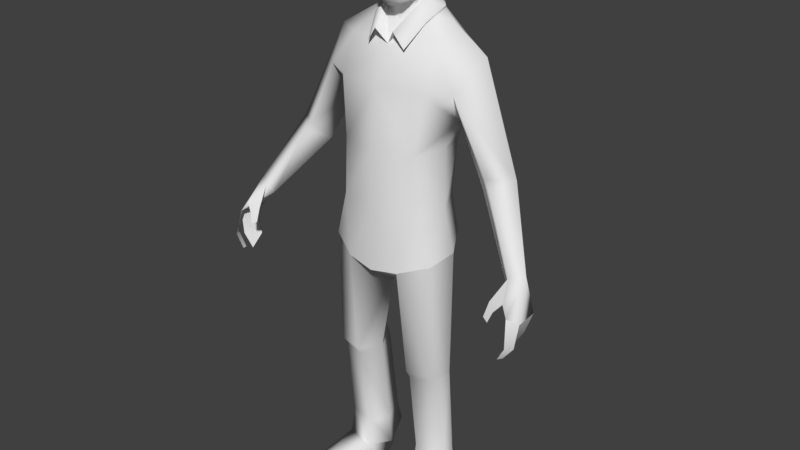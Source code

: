 # Source: joel01.blend  (saved by Blender 2.79.0; exported with 4.5.12 LTS)
import bpy
from mathutils import Matrix  # noqa: F401  (used for matrix-valued properties, if any)

bpy.ops.wm.read_factory_settings(use_empty=True)
scene = bpy.context.scene
scene.name = 'Scene'

# ---- collections
col_collection_1 = bpy.data.collections.new('Collection 1'); scene.collection.children.link(col_collection_1)

# ---- materials (node trees are filled in below, after node groups)
mat_material_001 = bpy.data.materials.new('Material.001')
mat_material_001.alpha_threshold = 0.0
mat_material_001.use_transparent_shadow = False
mat_material_001.roughness = 0.5
mat_material_001.specular_intensity = 0.0

# ---- material node trees

# ---- world
world_world = bpy.data.worlds.new('World'); scene.world = world_world
world_world.color = (0.05088, 0.05088, 0.05088)
world_world.use_sun_shadow = False
world_world.sun_shadow_jitter_overblur = 0.0
world_world.cycles.sampling_method = 'MANUAL'

# ---- meshes
me_joel = bpy.data.meshes.new('joel')
me_joel.from_pydata([(-1.551, 0.09722, 29.16), (-1.481, -0.2868, 29.77), (-1.599, -0.01081, 29.69), (-1.236, -0.4553, 28.63), (-1.32, -0.6861, 29.68), (1.551, 0.09722, 29.16), (1.599, -0.01081, 29.69), (1.481, -0.2868, 29.77), (1.236, -0.4553, 28.63), (1.32, -0.6861, 29.68), (-7.858, -2.782, 16.38), (-8.281, -3.769, 15.61), (-7.501, -3.689, 15.44), (-7.908, -3.971, 15.15), (-7.42, -4.011, 14.76), (-7.733, -4.143, 14.63), (-9.06, -3.857, 13.59), (-8.518, -3.898, 12.89), (-8.811, -4.263, 13.68), (-8.405, -4.205, 12.95), (-8.613, -3.945, 15.06), (-9.107, -3.572, 14.76), (-8.716, -2.501, 13.73), (-8.445, -2.775, 13.28), (-8.827, -3.701, 13.53), (-8.189, -3.724, 12.86), (-9.107, -3.572, 14.76), (-8.928, -2.124, 14.64), (7.858, -2.782, 16.38), (7.501, -3.689, 15.44), (8.281, -3.769, 15.61), (7.908, -3.971, 15.15), (7.42, -4.011, 14.76), (7.733, -4.143, 14.63), (8.405, -4.205, 12.95), (8.518, -3.898, 12.89), (8.811, -4.263, 13.68), (9.06, -3.857, 13.59), (8.613, -3.945, 15.06), (9.107, -3.572, 14.76), (8.189, -3.724, 12.86), (8.445, -2.775, 13.28), (8.827, -3.701, 13.53), (8.716, -2.501, 13.73), (8.928, -2.124, 14.64), (9.107, -3.572, 14.76), (-1.1, -0.788, 27.64), (-0.5337, -2.187, 26.35), (-0.893, -0.7696, 27.1), (0.01594, -1.91, 25.62), (0.002105, 0.8266, 28.17), (-1.003, 0.3529, 28.01), (0.002172, 0.8587, 27.72), (-1.068, 0.4806, 27.51), (0.0, 1.201, 27.36), (-1.405, 0.5991, 27.29), (-1.674, 0.2797, 27.23), (-1.081, -2.069, 25.58), (-1.52, -0.9875, 26.69), (-0.01594, -1.91, 25.62), (0.5337, -2.187, 26.35), (0.893, -0.7696, 27.1), (1.1, -0.788, 27.64), (1.068, 0.4806, 27.51), (1.009, 0.3529, 28.01), (1.405, 0.5991, 27.29), (1.674, 0.2797, 27.23), (1.081, -2.069, 25.58), (1.52, -0.9875, 26.69), (0.006315, -3.2, 20.69), (0.006315, -2.841, 23.77), (-2.11, -2.573, 20.7), (-2.515, -2.296, 23.77), (-3.279, -0.5045, 22.13), (-2.824, -1.096, 20.89), (-1.962, 0.7016, 17.7), (0.006315, 1.148, 17.7), (-1.991, 1.22, 15.39), (0.002105, 1.73, 15.27), (-2.977, -1.242, 17.7), (-2.087, -2.738, 17.69), (0.006315, -3.233, 17.69), (0.0, -3.313, 14.23), (-1.512, -3.136, 14.47), (-3.461, -1.084, 15.46), (-3.025, -2.376, 15.01), (0.006315, -1.91, 25.62), (-2.527, -1.413, 25.62), (-3.712, -1.729, 23.86), (-2.047, 0.9468, 20.52), (0.006315, 1.36, 20.5), (-2.36, 0.04466, 26.67), (-2.458, 1.157, 25.69), (-4.373, -0.1039, 25.44), (-2.404, 1.919, 23.04), (-3.778, 1.199, 23.88), (0.006315, 1.69, 25.82), (0.006315, 2.308, 23.09), (-0.8601, -0.8908, 27.1), (-1.1, 0.4785, 27.51), (0.006315, -1.084, 26.45), (2.527, -2.296, 23.77), (2.123, -2.573, 20.7), (3.285, -0.5045, 22.13), (2.837, -1.096, 20.89), (1.998, 1.22, 15.39), (1.975, 0.7016, 17.7), (2.99, -1.242, 17.7), (2.099, -2.738, 17.69), (1.52, -3.136, 14.47), (3.467, -1.084, 15.46), (3.032, -2.376, 15.01), (2.539, -1.413, 25.62), (3.718, -1.729, 23.86), (2.06, 0.9468, 20.52), (2.372, 0.04466, 26.67), (4.379, -0.1039, 25.44), (2.471, 1.157, 25.69), (2.417, 1.919, 23.04), (3.784, 1.199, 23.88), (0.893, -0.7696, 27.1), (1.09, 0.4806, 27.51), (0.006315, 0.8361, 31.38), (1.161, 0.5159, 31.24), (0.006315, 1.404, 29.87), (1.306, 0.8386, 29.8), (1.151, -0.6118, 31.38), (1.415, -0.5793, 29.73), (0.006315, -0.6816, 31.69), (1.235, 0.6106, 28.75), (1.242, -0.4868, 28.63), (0.006315, 1.137, 28.89), (0.8775, -1.739, 31.15), (0.006315, -1.959, 31.28), (1.048, -1.776, 29.99), (0.006315, -2.248, 29.86), (0.9132, -0.8754, 27.71), (0.8525, -1.798, 28.38), (0.006315, -2.2, 28.3), (0.7346, -1.785, 27.67), (0.006315, -2.047, 27.56), (0.3618, -2.048, 28.96), (0.006315, -2.136, 29.64), (0.006315, -2.54, 28.94), (0.9816, -1.792, 29.12), (0.006315, -2.163, 28.72), (0.9879, -1.722, 29.68), (0.1923, -1.967, 29.62), (0.4244, -1.607, 27.47), (0.006315, -1.711, 27.37), (0.006315, -1.043, 27.39), (-1.294, 0.8386, 29.8), (-1.148, 0.5159, 31.24), (-1.402, -0.5793, 29.73), (-1.138, -0.6118, 31.38), (-1.223, 0.6106, 28.75), (-1.229, -0.4868, 28.63), (-0.8649, -1.739, 31.15), (-1.036, -1.776, 29.99), (-0.9006, -0.8754, 27.71), (-0.8398, -1.798, 28.38), (-0.722, -1.785, 27.67), (-0.3492, -2.048, 28.96), (-0.969, -1.792, 29.12), (-0.1797, -1.967, 29.62), (-0.9753, -1.722, 29.68), (-0.4118, -1.607, 27.47), (0.2502, -1.227, 12.88), (-0.2409, -1.227, 12.88), (-0.002105, 0.9946, 13.64), (-2.012, 0.9167, 13.84), (-1.688, -2.549, 8.477), (-3.137, -2.11, 8.333), (-1.688, -2.267, 7.982), (-3.138, -1.806, 7.921), (-2.093, 0.6351, 7.681), (-3.267, -0.9115, 8.276), (-2.039, 0.1474, 8.903), (-0.9675, -1.348, 8.385), (-1.9, 1.048, 2.851), (-3.206, -0.384, 2.727), (-1.18, -0.5301, 2.97), (-1.846, 1.37, 1.59), (-3.353, -0.01859, 1.592), (-3.192, -1.21, 3.033), (-1.594, -1.564, 3.087), (-1.912, 0.8045, 1.592), (-3.186, -0.2499, 1.592), (-0.8402, -0.7348, 1.592), (-1.204, -0.551, 1.592), (-1.612, -1.851, 1.584), (-3.086, -0.2348, 0.03802), (-1.996, 0.8089, 0.03792), (-1.333, -0.7461, 0.03802), (-3.333, -1.387, 1.587), (-3.059, -4.188, 1.032), (-3.702, -3.4, 1.026), (-2.148, -3.767, 1.049), (-3.168, -4.618, 0.03146), (-3.305, -1.133, 0.03466), (-1.556, -1.608, 0.03765), (-2.212, -4.202, 0.03634), (-3.962, -3.704, 0.02497), (2.012, 0.9167, 13.84), (3.138, -1.806, 7.921), (3.137, -2.11, 8.333), (1.688, -2.267, 7.982), (1.688, -2.549, 8.477), (2.093, 0.6351, 7.681), (2.039, 0.1474, 8.903), (3.267, -0.9115, 8.276), (0.9675, -1.348, 8.385), (1.9, 1.048, 2.851), (3.206, -0.384, 2.727), (1.18, -0.5301, 2.97), (1.846, 1.37, 1.59), (3.353, -0.01859, 1.592), (3.192, -1.21, 3.033), (1.594, -1.564, 3.087), (3.186, -0.2499, 1.592), (1.912, 0.8045, 1.592), (0.8402, -0.7348, 1.592), (1.204, -0.551, 1.592), (1.612, -1.851, 1.584), (3.086, -0.2348, 0.03802), (1.996, 0.8089, 0.03792), (1.333, -0.7461, 0.03802), (3.333, -1.387, 1.587), (3.059, -4.188, 1.032), (3.702, -3.4, 1.026), (2.148, -3.767, 1.049), (3.168, -4.618, 0.03146), (1.556, -1.608, 0.03765), (3.305, -1.133, 0.03466), (2.212, -4.202, 0.03634), (3.962, -3.704, 0.02497), (5.745, 0.5001, 19.97), (4.855, -0.7682, 19.27), (7.534, -2.491, 15.97), (8.281, -3.769, 15.61), (7.858, -2.782, 16.38), (8.613, -3.945, 15.06), (8.928, -2.124, 14.64), (9.107, -3.572, 14.76), (8.159, -1.892, 15.84), (8.54, -2.326, 16.51), (6.689, -0.6839, 20.18), (5.909, 0.3119, 19.64), (5.507, -1.556, 20.21), (5.806, -1.675, 19.81), (-4.855, -0.7682, 19.27), (-5.745, 0.5001, 19.97), (-7.534, -2.491, 15.97), (-7.858, -2.782, 16.38), (-8.281, -3.769, 15.61), (-8.613, -3.945, 15.06), (-8.928, -2.124, 14.64), (-9.107, -3.572, 14.76), (-8.159, -1.892, 15.84), (-8.54, -2.326, 16.51), (-5.909, 0.3119, 19.64), (-6.689, -0.6839, 20.18), (-5.507, -1.556, 20.21), (-5.806, -1.675, 19.81)], [], [(0, 1, 2), (3, 4, 1), (3, 1, 0), (5, 6, 7), (8, 7, 9), (8, 5, 7), (10, 11, 12), (12, 11, 13), (12, 13, 14), (14, 13, 15), (16, 17, 18), (18, 17, 19), (20, 21, 18), (18, 21, 16), (22, 23, 24), (24, 23, 25), (24, 26, 22), (22, 26, 27), (28, 29, 30), (30, 29, 31), (29, 32, 31), (31, 32, 33), (34, 35, 36), (36, 35, 37), (38, 36, 39), (39, 36, 37), (40, 41, 42), (42, 41, 43), (44, 45, 43), (43, 45, 42), (46, 47, 48), (48, 47, 49), (50, 51, 52), (52, 51, 53), (53, 51, 48), (50, 54, 51), (51, 54, 55), (56, 51, 55), (57, 47, 58), (58, 47, 46), (58, 46, 56), (56, 46, 51), (51, 46, 48), (59, 60, 61), (61, 60, 62), (63, 64, 52), (52, 64, 50), (63, 61, 64), (50, 64, 54), (54, 64, 65), (66, 65, 64), (67, 68, 60), (60, 68, 62), (68, 66, 62), (62, 66, 64), (64, 61, 62), (69, 70, 71), (71, 70, 72), (72, 73, 71), (71, 73, 74), (75, 76, 77), (77, 76, 78), (74, 79, 71), (71, 79, 80), (71, 80, 69), (69, 80, 81), (82, 81, 83), (83, 81, 80), (84, 85, 79), (83, 80, 85), (70, 86, 72), (72, 86, 87), (88, 72, 87), (89, 90, 75), (75, 90, 76), (75, 79, 89), (89, 79, 74), (91, 92, 93), (94, 73, 95), (92, 94, 95), (92, 96, 94), (94, 96, 97), (89, 94, 90), (90, 94, 97), (93, 88, 87), (73, 72, 88), (79, 85, 80), (79, 75, 84), (84, 75, 77), (93, 87, 91), (92, 95, 93), (74, 73, 89), (89, 73, 94), (86, 98, 87), (87, 98, 91), (92, 99, 96), (96, 99, 52), (99, 92, 91), (98, 86, 100), (99, 91, 98), (101, 70, 102), (102, 70, 69), (101, 102, 103), (103, 102, 104), (78, 76, 105), (105, 76, 106), (104, 102, 107), (107, 102, 108), (102, 69, 108), (108, 69, 81), (108, 81, 109), (109, 81, 82), (110, 107, 111), (109, 111, 108), (112, 86, 101), (101, 86, 70), (113, 112, 101), (76, 90, 106), (106, 90, 114), (104, 107, 114), (114, 107, 106), (115, 116, 117), (118, 119, 103), (117, 119, 118), (97, 96, 118), (118, 96, 117), (114, 90, 118), (118, 90, 97), (116, 112, 113), (103, 113, 101), (107, 108, 111), (107, 110, 106), (106, 110, 105), (116, 115, 112), (117, 116, 119), (118, 103, 114), (114, 103, 104), (115, 120, 112), (112, 120, 86), (52, 121, 96), (96, 121, 117), (121, 115, 117), (120, 100, 86), (121, 120, 115), (122, 123, 124), (124, 123, 125), (126, 127, 123), (123, 127, 125), (126, 123, 128), (128, 123, 122), (125, 127, 129), (129, 127, 130), (124, 125, 131), (131, 125, 129), (126, 128, 132), (132, 128, 133), (132, 134, 126), (126, 134, 127), (133, 135, 132), (132, 135, 134), (129, 130, 64), (64, 130, 136), (131, 129, 50), (50, 129, 64), (137, 138, 139), (139, 138, 140), (141, 142, 143), (144, 141, 137), (141, 143, 145), (127, 144, 130), (130, 144, 137), (146, 134, 147), (147, 134, 135), (147, 142, 141), (135, 142, 147), (145, 138, 141), (141, 138, 137), (146, 144, 127), (141, 144, 147), (147, 144, 146), (139, 140, 148), (148, 140, 149), (64, 136, 120), (136, 150, 120), (120, 150, 100), (136, 139, 148), (130, 137, 136), (136, 137, 139), (136, 148, 150), (150, 148, 149), (134, 146, 127), (151, 152, 124), (124, 152, 122), (151, 153, 152), (152, 153, 154), (154, 128, 152), (152, 128, 122), (151, 155, 153), (153, 155, 156), (155, 151, 131), (131, 151, 124), (154, 157, 128), (128, 157, 133), (157, 154, 158), (158, 154, 153), (133, 157, 135), (135, 157, 158), (159, 156, 51), (51, 156, 155), (51, 155, 50), (50, 155, 131), (160, 161, 138), (138, 161, 140), (162, 143, 142), (163, 160, 162), (162, 145, 143), (160, 163, 156), (156, 163, 153), (135, 158, 164), (164, 158, 165), (164, 162, 142), (135, 164, 142), (160, 138, 162), (162, 138, 145), (165, 153, 163), (165, 163, 164), (164, 163, 162), (149, 140, 166), (166, 140, 161), (51, 98, 159), (100, 150, 98), (98, 150, 159), (159, 166, 161), (161, 160, 159), (159, 160, 156), (149, 166, 150), (150, 166, 159), (158, 153, 165), (167, 82, 168), (167, 168, 169), (169, 168, 170), (82, 83, 168), (171, 172, 173), (173, 172, 174), (175, 176, 177), (178, 175, 177), (178, 168, 171), (171, 168, 83), (172, 85, 176), (176, 85, 84), (171, 83, 172), (172, 83, 85), (174, 172, 176), (179, 180, 175), (175, 180, 176), (179, 175, 181), (181, 175, 178), (173, 178, 171), (182, 183, 179), (179, 183, 180), (174, 176, 184), (184, 176, 180), (173, 174, 185), (185, 174, 184), (185, 181, 173), (173, 181, 178), (182, 186, 183), (183, 186, 187), (182, 179, 188), (188, 179, 181), (84, 170, 176), (176, 170, 177), (178, 177, 168), (168, 177, 170), (189, 186, 188), (188, 186, 182), (188, 190, 189), (190, 188, 185), (185, 188, 181), (187, 186, 191), (191, 186, 192), (193, 191, 192), (193, 189, 190), (193, 192, 189), (189, 192, 186), (184, 180, 194), (194, 180, 183), (185, 184, 190), (190, 184, 194), (195, 194, 196), (183, 187, 194), (190, 195, 197), (194, 195, 190), (198, 199, 200), (190, 197, 200), (200, 197, 201), (198, 201, 195), (195, 201, 197), (194, 199, 196), (196, 199, 202), (191, 194, 187), (190, 200, 193), (200, 199, 193), (193, 199, 191), (194, 191, 199), (198, 200, 201), (199, 198, 202), (196, 202, 195), (195, 202, 198), (84, 77, 170), (169, 170, 78), (78, 170, 77), (169, 203, 167), (82, 167, 109), (204, 205, 206), (206, 205, 207), (208, 209, 210), (211, 209, 208), (109, 167, 207), (207, 167, 211), (205, 210, 111), (111, 210, 110), (207, 205, 109), (109, 205, 111), (204, 210, 205), (212, 208, 213), (213, 208, 210), (211, 208, 214), (214, 208, 212), (206, 207, 211), (215, 212, 216), (216, 212, 213), (213, 210, 217), (217, 210, 204), (217, 204, 218), (218, 204, 206), (218, 206, 214), (214, 206, 211), (219, 220, 216), (216, 220, 215), (215, 221, 212), (212, 221, 214), (110, 210, 203), (203, 210, 209), (211, 167, 209), (209, 167, 203), (215, 220, 221), (221, 220, 222), (221, 222, 223), (214, 221, 218), (218, 221, 223), (219, 224, 220), (220, 224, 225), (226, 225, 224), (226, 223, 222), (220, 225, 222), (222, 225, 226), (216, 213, 227), (227, 213, 217), (227, 217, 223), (223, 217, 218), (228, 229, 227), (216, 227, 219), (223, 230, 228), (227, 223, 228), (231, 232, 233), (234, 230, 232), (232, 230, 223), (231, 228, 234), (234, 228, 230), (235, 233, 229), (229, 233, 227), (224, 219, 227), (223, 226, 232), (224, 233, 226), (226, 233, 232), (227, 233, 224), (231, 234, 232), (233, 235, 231), (229, 228, 235), (235, 228, 231), (110, 203, 105), (105, 203, 78), (78, 203, 169), (119, 236, 103), (103, 236, 237), (238, 239, 240), (238, 241, 239), (242, 243, 238), (244, 242, 238), (242, 244, 245), (240, 239, 245), (245, 239, 241), (238, 243, 241), (243, 245, 241), (245, 243, 242), (236, 246, 247), (236, 247, 237), (237, 248, 103), (103, 248, 113), (248, 246, 113), (113, 246, 116), (248, 249, 246), (237, 249, 248), (116, 246, 119), (119, 246, 236), (240, 249, 238), (238, 249, 237), (244, 238, 247), (247, 238, 237), (247, 246, 244), (244, 246, 245), (246, 249, 245), (245, 249, 240), (250, 251, 73), (73, 251, 95), (252, 253, 254), (252, 254, 255), (256, 252, 257), (258, 252, 256), (256, 259, 258), (253, 259, 254), (259, 255, 254), (252, 255, 257), (257, 255, 259), (259, 256, 257), (251, 260, 261), (251, 250, 260), (88, 262, 73), (73, 262, 250), (93, 261, 88), (88, 261, 262), (262, 261, 263), (250, 262, 263), (251, 261, 95), (95, 261, 93), (250, 263, 252), (252, 263, 253), (258, 260, 252), (252, 260, 250), (259, 261, 258), (258, 261, 260), (253, 263, 259), (259, 263, 261)])
me_joel.polygons.foreach_set('use_smooth', [True] * 444)
_k = set([(50, 52), (51, 52), (77, 78), (77, 84), (78, 105), (82, 83), (82, 109), (83, 85), (84, 85), (105, 110), (109, 111), (110, 111), (241, 243), (242, 243), (255, 257), (256, 257)])
me_joel.attributes.new('sharp_edge', 'BOOLEAN', 'EDGE').data.foreach_set('value', [ (min(e.vertices), max(e.vertices)) in _k for e in me_joel.edges])
_uv = me_joel.uv_layers.new(name='UVMap')
_uv.uv.foreach_set('vector', [0.829, 0.1036, 0.9058, 0.06456, 0.8869, 0.1023, 0.7969, 0.0148, 0.9117, 0.006811, 0.9058, 0.06456, 0.7969, 0.0148, 0.9058, 0.06456, 0.829, 0.1036, 0.829, 0.1036, 0.8869, 0.1023, 0.9058, 0.06456, 0.7969, 0.0148, 0.9058, 0.06456, 0.9117, 0.006811, 0.7969, 0.0148, 0.829, 0.1036, 0.9058, 0.06456, 0.7626, 0.7805, 0.7626, 0.8379, 0.7332, 0.8234, 0.7332, 0.8234, 0.7626, 0.8379, 0.7402, 0.8464, 0.7332, 0.8234, 0.7402, 0.8464, 0.7102, 0.8477, 0.7102, 0.8477, 0.7402, 0.8464, 0.7185, 0.8607, 0.796, 0.9311, 0.7875, 0.9698, 0.7676, 0.9278, 0.7676, 0.9278, 0.7875, 0.9698, 0.7676, 0.9698, 0.7676, 0.8705, 0.7964, 0.8814, 0.7676, 0.9278, 0.7676, 0.9278, 0.7964, 0.8814, 0.796, 0.9311, 0.8682, 0.9152, 0.8602, 0.9335, 0.7994, 0.9362, 0.7994, 0.9362, 0.8602, 0.9335, 0.8179, 1.005, 0.7994, 0.9362, 0.7991, 0.8814, 0.8682, 0.9152, 0.8682, 0.9152, 0.7991, 0.8814, 0.8687, 0.8578, 0.7626, 0.7805, 0.7332, 0.8234, 0.7626, 0.8379, 0.7626, 0.8379, 0.7332, 0.8234, 0.7402, 0.8464, 0.7332, 0.8234, 0.7102, 0.8477, 0.7402, 0.8464, 0.7402, 0.8464, 0.7102, 0.8477, 0.7185, 0.8607, 0.7676, 0.9698, 0.7875, 0.9698, 0.7676, 0.9278, 0.7676, 0.9278, 0.7875, 0.9698, 0.796, 0.9311, 0.7676, 0.8705, 0.7676, 0.9278, 0.7964, 0.8814, 0.7964, 0.8814, 0.7676, 0.9278, 0.796, 0.9311, 0.8179, 1.005, 0.8602, 0.9335, 0.7994, 0.9362, 0.7994, 0.9362, 0.8602, 0.9335, 0.8682, 0.9152, 0.8687, 0.8578, 0.7991, 0.8814, 0.8682, 0.9152, 0.8682, 0.9152, 0.7991, 0.8814, 0.7994, 0.9362, 0.6526, 0.9687, 0.7173, 0.9687, 0.6526, 0.9445, 0.6526, 0.9445, 0.7173, 0.9687, 0.738, 0.9445, 0.5275, 0.9687, 0.5981, 0.9687, 0.5275, 0.9445, 0.5275, 0.9445, 0.5981, 0.9687, 0.5981, 0.9445, 0.5981, 0.9445, 0.5981, 0.9687, 0.6526, 0.9445, 0.5275, 0.9687, 0.5275, 0.99, 0.5981, 0.9687, 0.5981, 0.9687, 0.5275, 0.99, 0.5981, 0.99, 0.6176, 0.99, 0.5981, 0.9687, 0.5981, 0.99, 0.738, 0.99, 0.7173, 0.9687, 0.6526, 0.99, 0.6526, 0.99, 0.7173, 0.9687, 0.6526, 0.9687, 0.6526, 0.99, 0.6526, 0.9687, 0.6176, 0.99, 0.6176, 0.99, 0.6526, 0.9687, 0.5981, 0.9687, 0.5981, 0.9687, 0.6526, 0.9687, 0.6526, 0.9445, 0.738, 0.9445, 0.7173, 0.9687, 0.6526, 0.9445, 0.6526, 0.9445, 0.7173, 0.9687, 0.6526, 0.9687, 0.5981, 0.9445, 0.5981, 0.9687, 0.5275, 0.9445, 0.5275, 0.9445, 0.5981, 0.9687, 0.5275, 0.9687, 0.5981, 0.9445, 0.6526, 0.9445, 0.5981, 0.9687, 0.5275, 0.9687, 0.5981, 0.9687, 0.5275, 0.99, 0.5275, 0.99, 0.5981, 0.9687, 0.5981, 0.99, 0.6176, 0.99, 0.5981, 0.99, 0.5981, 0.9687, 0.738, 0.99, 0.6526, 0.99, 0.7173, 0.9687, 0.7173, 0.9687, 0.6526, 0.99, 0.6526, 0.9687, 0.6526, 0.99, 0.6176, 0.99, 0.6526, 0.9687, 0.6526, 0.9687, 0.6176, 0.99, 0.5981, 0.9687, 0.5981, 0.9687, 0.6526, 0.9445, 0.6526, 0.9687, 0.3585, 0.6797, 0.3587, 0.8046, 0.2704, 0.6797, 0.2704, 0.6797, 0.3587, 0.8046, 0.253, 0.8046, 0.253, 0.8046, 0.1744, 0.7467, 0.2704, 0.6797, 0.2704, 0.6797, 0.1744, 0.7467, 0.1744, 0.6797, 0.08582, 0.5865, 0.01729, 0.5865, 0.08582, 0.5017, 0.08582, 0.5017, 0.01729, 0.5865, 0.01729, 0.5017, 0.1744, 0.6797, 0.1744, 0.5865, 0.2704, 0.6797, 0.2704, 0.6797, 0.1744, 0.5865, 0.2725, 0.5865, 0.2704, 0.6797, 0.2725, 0.5865, 0.3585, 0.6797, 0.3585, 0.6797, 0.2725, 0.5865, 0.3587, 0.5865, 0.3595, 0.4518, 0.3587, 0.5865, 0.2933, 0.4536, 0.2933, 0.4536, 0.3587, 0.5865, 0.2725, 0.5865, 0.1744, 0.5017, 0.2277, 0.4763, 0.1744, 0.5865, 0.2933, 0.4536, 0.2725, 0.5865, 0.2277, 0.4763, 0.3587, 0.8046, 0.3584, 0.8891, 0.253, 0.8046, 0.253, 0.8046, 0.3584, 0.8891, 0.253, 0.8891, 0.1964, 0.8046, 0.253, 0.8046, 0.253, 0.8891, 0.08582, 0.6797, 0.01729, 0.6797, 0.08582, 0.5865, 0.08582, 0.5865, 0.01729, 0.6797, 0.01729, 0.5865, 0.08582, 0.5865, 0.1744, 0.5865, 0.08582, 0.6797, 0.08582, 0.6797, 0.1744, 0.5865, 0.1744, 0.6797, 0.08051, 0.8891, 0.08593, 0.8511, 0.1669, 0.8891, 0.09116, 0.7713, 0.1744, 0.7467, 0.1429, 0.791, 0.08593, 0.8511, 0.09116, 0.7713, 0.1429, 0.791, 0.08593, 0.8511, 0.01729, 0.8511, 0.09116, 0.7713, 0.09116, 0.7713, 0.01729, 0.8511, 0.01729, 0.7713, 0.08582, 0.6797, 0.09116, 0.7713, 0.01729, 0.6797, 0.01729, 0.6797, 0.09116, 0.7713, 0.01729, 0.7713, 0.1669, 0.8891, 0.1964, 0.8046, 0.253, 0.8891, 0.1744, 0.7467, 0.253, 0.8046, 0.1964, 0.8046, 0.1744, 0.5865, 0.2277, 0.4763, 0.2725, 0.5865, 0.1744, 0.5865, 0.08582, 0.5865, 0.1744, 0.5017, 0.1744, 0.5017, 0.08582, 0.5865, 0.08582, 0.5017, 0.1669, 0.8891, 0.253, 0.8891, 0.253, 0.9485, 0.08593, 0.8511, 0.1429, 0.791, 0.1669, 0.8891, 0.1744, 0.6797, 0.1744, 0.7467, 0.08582, 0.6797, 0.08582, 0.6797, 0.1744, 0.7467, 0.09116, 0.7713, 0.3584, 0.8891, 0.3195, 0.9281, 0.253, 0.8891, 0.253, 0.8891, 0.3195, 0.9281, 0.253, 0.9485, 0.08593, 0.8511, 0.04832, 0.8891, 0.01729, 0.8511, 0.01729, 0.8511, 0.04832, 0.8891, 0.01729, 0.8891, 0.04832, 0.8891, 0.08593, 0.8511, 0.08051, 0.8891, 0.4649, 0.08548, 0.5056, 0.007131, 0.5056, 0.05903, 0.3038, 0.9844, 0.253, 0.9485, 0.3195, 0.9281, 0.4632, 0.8046, 0.3587, 0.8046, 0.4463, 0.6797, 0.4463, 0.6797, 0.3587, 0.8046, 0.3585, 0.6797, 0.4632, 0.8046, 0.4463, 0.6797, 0.5289, 0.7467, 0.5289, 0.7467, 0.4463, 0.6797, 0.5289, 0.6797, 0.6982, 0.4976, 0.6982, 0.5865, 0.6268, 0.4976, 0.6268, 0.4976, 0.6982, 0.5865, 0.6268, 0.5865, 0.5289, 0.6797, 0.4463, 0.6797, 0.5289, 0.5865, 0.5289, 0.5865, 0.4463, 0.6797, 0.4446, 0.5865, 0.4463, 0.6797, 0.3585, 0.6797, 0.4446, 0.5865, 0.4446, 0.5865, 0.3585, 0.6797, 0.3587, 0.5865, 0.4446, 0.5865, 0.3587, 0.5865, 0.423, 0.4571, 0.423, 0.4571, 0.3587, 0.5865, 0.3595, 0.4518, 0.5289, 0.4976, 0.5289, 0.5865, 0.4824, 0.4805, 0.423, 0.4571, 0.4824, 0.4805, 0.4446, 0.5865, 0.4632, 0.8891, 0.3584, 0.8891, 0.4632, 0.8046, 0.4632, 0.8046, 0.3584, 0.8891, 0.3587, 0.8046, 0.5205, 0.8046, 0.4632, 0.8891, 0.4632, 0.8046, 0.6982, 0.5865, 0.6982, 0.6797, 0.6268, 0.5865, 0.6268, 0.5865, 0.6982, 0.6797, 0.6268, 0.6797, 0.5289, 0.6797, 0.5289, 0.5865, 0.6268, 0.6797, 0.6268, 0.6797, 0.5289, 0.5865, 0.6268, 0.5865, 0.6325, 0.8891, 0.547, 0.8891, 0.6286, 0.8511, 0.6236, 0.7713, 0.5758, 0.7928, 0.5289, 0.7467, 0.6286, 0.8511, 0.5758, 0.7928, 0.6236, 0.7713, 0.6982, 0.7713, 0.6982, 0.8511, 0.6236, 0.7713, 0.6236, 0.7713, 0.6982, 0.8511, 0.6286, 0.8511, 0.6268, 0.6797, 0.6982, 0.6797, 0.6236, 0.7713, 0.6236, 0.7713, 0.6982, 0.6797, 0.6982, 0.7713, 0.547, 0.8891, 0.4632, 0.8891, 0.5205, 0.8046, 0.5289, 0.7467, 0.5205, 0.8046, 0.4632, 0.8046, 0.5289, 0.5865, 0.4446, 0.5865, 0.4824, 0.4805, 0.5289, 0.5865, 0.5289, 0.4976, 0.6268, 0.5865, 0.6268, 0.5865, 0.5289, 0.4976, 0.6268, 0.4976, 0.547, 0.8891, 0.4632, 0.9494, 0.4632, 0.8891, 0.6286, 0.8511, 0.547, 0.8891, 0.5758, 0.7928, 0.6236, 0.7713, 0.5289, 0.7467, 0.6268, 0.6797, 0.6268, 0.6797, 0.5289, 0.7467, 0.5289, 0.6797, 0.4632, 0.9494, 0.3984, 0.9278, 0.4632, 0.8891, 0.4632, 0.8891, 0.3984, 0.9278, 0.3584, 0.8891, 0.6982, 0.8891, 0.6699, 0.8891, 0.6982, 0.8511, 0.6982, 0.8511, 0.6699, 0.8891, 0.6286, 0.8511, 0.6699, 0.8891, 0.6325, 0.8891, 0.6286, 0.8511, 0.5505, 0.0857, 0.5056, 0.05903, 0.5056, 0.007131, 0.4121, 0.985, 0.3984, 0.9278, 0.4632, 0.9494, 0.9845, 0.3861, 0.8921, 0.3706, 0.9845, 0.2853, 0.9845, 0.2853, 0.8921, 0.3706, 0.8921, 0.2756, 0.8128, 0.3631, 0.8252, 0.2641, 0.8921, 0.3706, 0.8921, 0.3706, 0.8252, 0.2641, 0.8921, 0.2756, 0.8128, 0.3631, 0.8921, 0.3706, 0.7728, 0.437, 0.7728, 0.437, 0.8921, 0.3706, 0.8921, 0.4643, 0.8921, 0.2756, 0.8252, 0.2641, 0.8921, 0.2105, 0.8921, 0.2105, 0.8252, 0.2641, 0.8504, 0.195, 0.9845, 0.2853, 0.8921, 0.2756, 0.9845, 0.2144, 0.9845, 0.2144, 0.8921, 0.2756, 0.8921, 0.2105, 0.8128, 0.3631, 0.7728, 0.437, 0.7499, 0.3414, 0.7499, 0.3414, 0.7728, 0.437, 0.6875, 0.3618, 0.7499, 0.3414, 0.7513, 0.2754, 0.8128, 0.3631, 0.8128, 0.3631, 0.7513, 0.2754, 0.8252, 0.2641, 0.6875, 0.3618, 0.6878, 0.2719, 0.7499, 0.3414, 0.7499, 0.3414, 0.6878, 0.2719, 0.7513, 0.2754, 0.8921, 0.2105, 0.8504, 0.195, 0.8921, 0.1215, 0.8921, 0.1215, 0.8504, 0.195, 0.8229, 0.1193, 0.9845, 0.2144, 0.8921, 0.2105, 0.9845, 0.13, 0.9845, 0.13, 0.8921, 0.2105, 0.8921, 0.1215, 0.7449, 0.1768, 0.6881, 0.1739, 0.7401, 0.119, 0.7401, 0.119, 0.6881, 0.1739, 0.6879, 0.119, 0.9806, 0.9261, 0.9331, 0.9733, 0.9339, 0.9013, 0.7497, 0.224, 0.7102, 0.213, 0.7449, 0.1768, 0.9806, 0.9261, 0.9339, 0.9013, 0.9654, 0.9012, 0.8252, 0.2641, 0.7497, 0.224, 0.8504, 0.195, 0.8504, 0.195, 0.7497, 0.224, 0.7449, 0.1768, 0.7489, 0.2571, 0.7513, 0.2754, 0.7026, 0.2526, 0.7026, 0.2526, 0.7513, 0.2754, 0.6878, 0.2719, 0.7026, 0.2526, 0.6878, 0.2552, 0.7102, 0.213, 0.6878, 0.2719, 0.6878, 0.2552, 0.7026, 0.2526, 0.688, 0.1987, 0.6881, 0.1739, 0.7102, 0.213, 0.7102, 0.213, 0.6881, 0.1739, 0.7449, 0.1768, 0.7489, 0.2571, 0.7497, 0.224, 0.8252, 0.2641, 0.7102, 0.213, 0.7497, 0.224, 0.7026, 0.2526, 0.7026, 0.2526, 0.7497, 0.224, 0.7489, 0.2571, 0.7401, 0.119, 0.6879, 0.119, 0.7171, 0.102, 0.7171, 0.102, 0.6879, 0.119, 0.6879, 0.1038, 0.5986, 0.1074, 0.5554, 0.1074, 0.5505, 0.0857, 0.5554, 0.1074, 0.5056, 0.1074, 0.5505, 0.0857, 0.5505, 0.0857, 0.5056, 0.1074, 0.5056, 0.05903, 0.7496, 0.07347, 0.7401, 0.119, 0.7171, 0.102, 0.8504, 0.195, 0.7449, 0.1768, 0.8229, 0.1193, 0.8229, 0.1193, 0.7449, 0.1768, 0.7401, 0.119, 0.7496, 0.07347, 0.7171, 0.102, 0.6879, 0.07347, 0.6879, 0.07347, 0.7171, 0.102, 0.6879, 0.1038, 0.7513, 0.2754, 0.7489, 0.2571, 0.8252, 0.2641, 0.4685, 0.2743, 0.4685, 0.3694, 0.3906, 0.2833, 0.3906, 0.2833, 0.4685, 0.3694, 0.3906, 0.3839, 0.4685, 0.2743, 0.5405, 0.2634, 0.4685, 0.3694, 0.4685, 0.3694, 0.5405, 0.2634, 0.5405, 0.3625, 0.5405, 0.3625, 0.5878, 0.4404, 0.4685, 0.3694, 0.4685, 0.3694, 0.5878, 0.4404, 0.4685, 0.4634, 0.4685, 0.2743, 0.4685, 0.2092, 0.5405, 0.2634, 0.5405, 0.2634, 0.4685, 0.2092, 0.5405, 0.1942, 0.4685, 0.2092, 0.4685, 0.2743, 0.3906, 0.2124, 0.3906, 0.2124, 0.4685, 0.2743, 0.3906, 0.2833, 0.5405, 0.3625, 0.6252, 0.3411, 0.5878, 0.4404, 0.5878, 0.4404, 0.6252, 0.3411, 0.6875, 0.3618, 0.6252, 0.3411, 0.5405, 0.3625, 0.6243, 0.2751, 0.6243, 0.2751, 0.5405, 0.3625, 0.5405, 0.2634, 0.6875, 0.3618, 0.6252, 0.3411, 0.6878, 0.2719, 0.6878, 0.2719, 0.6252, 0.3411, 0.6243, 0.2751, 0.5405, 0.1191, 0.5405, 0.1942, 0.4685, 0.1209, 0.4685, 0.1209, 0.5405, 0.1942, 0.4685, 0.2092, 0.4685, 0.1209, 0.4685, 0.2092, 0.3906, 0.129, 0.3906, 0.129, 0.4685, 0.2092, 0.3906, 0.2124, 0.6312, 0.1766, 0.6343, 0.119, 0.6881, 0.1739, 0.6881, 0.1739, 0.6343, 0.119, 0.6879, 0.119, 0.8863, 0.9251, 0.9339, 0.9013, 0.9331, 0.9733, 0.6261, 0.2237, 0.6312, 0.1766, 0.6657, 0.2129, 0.8863, 0.9251, 0.9003, 0.9006, 0.9339, 0.9013, 0.6312, 0.1766, 0.6261, 0.2237, 0.5405, 0.1942, 0.5405, 0.1942, 0.6261, 0.2237, 0.5405, 0.2634, 0.6878, 0.2719, 0.6243, 0.2751, 0.673, 0.2525, 0.673, 0.2525, 0.6243, 0.2751, 0.6267, 0.2568, 0.673, 0.2525, 0.6657, 0.2129, 0.6878, 0.2552, 0.6878, 0.2719, 0.673, 0.2525, 0.6878, 0.2552, 0.6312, 0.1766, 0.6881, 0.1739, 0.6657, 0.2129, 0.6657, 0.2129, 0.6881, 0.1739, 0.688, 0.1987, 0.6267, 0.2568, 0.5405, 0.2634, 0.6261, 0.2237, 0.6267, 0.2568, 0.6261, 0.2237, 0.673, 0.2525, 0.673, 0.2525, 0.6261, 0.2237, 0.6657, 0.2129, 0.6879, 0.1038, 0.6879, 0.119, 0.6591, 0.1003, 0.6591, 0.1003, 0.6879, 0.119, 0.6343, 0.119, 0.4141, 0.1074, 0.4649, 0.08548, 0.4566, 0.1074, 0.5056, 0.05903, 0.5056, 0.1074, 0.4649, 0.08548, 0.4649, 0.08548, 0.5056, 0.1074, 0.4566, 0.1074, 0.6271, 0.07347, 0.6591, 0.1003, 0.6343, 0.119, 0.6343, 0.119, 0.6312, 0.1766, 0.5405, 0.1191, 0.5405, 0.1191, 0.6312, 0.1766, 0.5405, 0.1942, 0.6879, 0.1038, 0.6591, 0.1003, 0.6879, 0.07347, 0.6879, 0.07347, 0.6591, 0.1003, 0.6271, 0.07347, 0.6243, 0.2751, 0.5405, 0.2634, 0.6267, 0.2568, 0.366, 0.3777, 0.3592, 0.4518, 0.3539, 0.3776, 0.3524, 0.2878, 0.3632, 0.2863, 0.3647, 0.3359, 0.3647, 0.3359, 0.3524, 0.2878, 0.3118, 0.3492, 0.3592, 0.4518, 0.2933, 0.4536, 0.3539, 0.3776, 0.2419, 0.279, 0.1887, 0.2742, 0.2419, 0.2627, 0.2419, 0.2627, 0.1887, 0.2742, 0.1887, 0.2604, 0.07294, 0.2428, 0.1368, 0.2696, 0.07293, 0.2859, 0.0123, 0.2676, 0.07294, 0.2428, 0.07293, 0.2859, 0.2888, 0.2691, 0.2888, 0.3912, 0.2419, 0.279, 0.2419, 0.279, 0.2888, 0.3912, 0.2419, 0.4491, 0.1887, 0.2742, 0.1887, 0.4671, 0.1368, 0.2696, 0.1368, 0.2696, 0.1887, 0.4671, 0.1368, 0.4818, 0.2419, 0.279, 0.2419, 0.4491, 0.1887, 0.2742, 0.1887, 0.2742, 0.2419, 0.4491, 0.1887, 0.4671, 0.1887, 0.2604, 0.1887, 0.2742, 0.1368, 0.2696, 0.07294, 0.08421, 0.1368, 0.07657, 0.07294, 0.2428, 0.07294, 0.2428, 0.1368, 0.07657, 0.1368, 0.2696, 0.07294, 0.08421, 0.07294, 0.2428, 0.01638, 0.09896, 0.01638, 0.09896, 0.07294, 0.2428, 0.0123, 0.2676, 0.2419, 0.2627, 0.2888, 0.2691, 0.2419, 0.279, 0.07294, 0.04674, 0.1368, 0.03365, 0.07294, 0.08421, 0.07294, 0.08421, 0.1368, 0.03365, 0.1368, 0.07657, 0.1887, 0.2604, 0.1368, 0.2696, 0.1887, 0.08815, 0.1887, 0.08815, 0.1368, 0.2696, 0.1368, 0.07657, 0.2419, 0.2627, 0.1887, 0.2604, 0.2419, 0.09908, 0.2419, 0.09908, 0.1887, 0.2604, 0.1887, 0.08815, 0.2419, 0.09908, 0.2888, 0.1017, 0.2419, 0.2627, 0.2419, 0.2627, 0.2888, 0.1017, 0.2888, 0.2691, 0.07294, 0.04674, 0.07294, 0.03549, 0.1368, 0.03365, 0.1368, 0.03365, 0.07294, 0.03549, 0.1368, 0.02416, 0.07294, 0.04674, 0.07294, 0.08421, 0.01638, 0.04595, 0.01638, 0.04595, 0.07294, 0.08421, 0.01638, 0.09896, 0.1368, 0.4818, 0.07294, 0.43, 0.1368, 0.2696, 0.1368, 0.2696, 0.07294, 0.43, 0.07293, 0.2859, 0.0123, 0.2676, 0.07293, 0.2859, 0.0123, 0.389, 0.0123, 0.389, 0.07293, 0.2859, 0.07294, 0.43, 0.01638, 0.03721, 0.07294, 0.03549, 0.01638, 0.04595, 0.01638, 0.04595, 0.07294, 0.03549, 0.07294, 0.04674, 0.2888, 0.04387, 0.2419, 0.03582, 0.2888, 0.02717, 0.2419, 0.03582, 0.2888, 0.04387, 0.2419, 0.09908, 0.2419, 0.09908, 0.2888, 0.04387, 0.2888, 0.1017, 0.07427, 0.9327, 0.05373, 0.9327, 0.07427, 0.9079, 0.07427, 0.9079, 0.05373, 0.9327, 0.05373, 0.9079, 0.3162, 0.193, 0.371, 0.1965, 0.3446, 0.2288, 0.07427, 0.987, 0.07427, 0.9644, 0.09534, 0.9644, 0.07427, 0.987, 0.05373, 0.987, 0.07427, 0.9644, 0.07427, 0.9644, 0.05373, 0.987, 0.05373, 0.9644, 0.1887, 0.08815, 0.1368, 0.07657, 0.1887, 0.02554, 0.1887, 0.02554, 0.1368, 0.07657, 0.1368, 0.03365, 0.2419, 0.09908, 0.1887, 0.08815, 0.2419, 0.03582, 0.2419, 0.03582, 0.1887, 0.08815, 0.1887, 0.02554, 0.1466, 0.9499, 0.09534, 0.9327, 0.1374, 0.9327, 0.1368, 0.03365, 0.1368, 0.02416, 0.1887, 0.02554, 0.09534, 0.9644, 0.1466, 0.9499, 0.1355, 0.9644, 0.09534, 0.9327, 0.1466, 0.9499, 0.09534, 0.9644, 0.3429, 0.05972, 0.3715, 0.1687, 0.3171, 0.1663, 0.09534, 0.9644, 0.1355, 0.9644, 0.09534, 0.987, 0.09534, 0.987, 0.1355, 0.9644, 0.1522, 0.987, 0.1729, 0.9499, 0.1522, 0.987, 0.1466, 0.9499, 0.1466, 0.9499, 0.1522, 0.987, 0.1355, 0.9644, 0.09534, 0.9327, 0.09534, 0.9079, 0.1374, 0.9327, 0.1374, 0.9327, 0.09534, 0.9079, 0.1514, 0.9079, 0.07427, 0.9079, 0.09534, 0.9327, 0.07427, 0.9327, 0.09534, 0.9644, 0.09534, 0.987, 0.07427, 0.987, 0.3171, 0.1663, 0.3715, 0.1687, 0.3162, 0.193, 0.3162, 0.193, 0.3715, 0.1687, 0.371, 0.1965, 0.09534, 0.9327, 0.07427, 0.9079, 0.09534, 0.9079, 0.3429, 0.05972, 0.3171, 0.1663, 0.3176, 0.07822, 0.3715, 0.1687, 0.3429, 0.05972, 0.3722, 0.08133, 0.1374, 0.9327, 0.1514, 0.9079, 0.1466, 0.9499, 0.1466, 0.9499, 0.1514, 0.9079, 0.1729, 0.9499, 0.1368, 0.4867, 0.07294, 0.4867, 0.07294, 0.4349, 0.0123, 0.394, 0.07294, 0.4349, 0.0123, 0.4867, 0.0123, 0.4867, 0.07294, 0.4349, 0.07294, 0.4867, 0.3647, 0.3359, 0.3118, 0.3492, 0.3524, 0.2878, 0.3592, 0.4518, 0.3539, 0.3776, 0.2933, 0.4536, 0.1887, 0.2604, 0.1887, 0.2742, 0.2419, 0.2627, 0.2419, 0.2627, 0.1887, 0.2742, 0.2419, 0.279, 0.07294, 0.2428, 0.07293, 0.2859, 0.1368, 0.2696, 0.0123, 0.2676, 0.07293, 0.2859, 0.07294, 0.2428, 0.2419, 0.4491, 0.2888, 0.3912, 0.2419, 0.279, 0.2419, 0.279, 0.2888, 0.3912, 0.2888, 0.2691, 0.1887, 0.2742, 0.1368, 0.2696, 0.1887, 0.4671, 0.1887, 0.4671, 0.1368, 0.2696, 0.1368, 0.4818, 0.2419, 0.279, 0.1887, 0.2742, 0.2419, 0.4491, 0.2419, 0.4491, 0.1887, 0.2742, 0.1887, 0.4671, 0.1887, 0.2604, 0.1368, 0.2696, 0.1887, 0.2742, 0.07294, 0.08421, 0.07294, 0.2428, 0.1368, 0.07657, 0.1368, 0.07657, 0.07294, 0.2428, 0.1368, 0.2696, 0.0123, 0.2676, 0.07294, 0.2428, 0.01638, 0.09896, 0.01638, 0.09896, 0.07294, 0.2428, 0.07294, 0.08421, 0.2419, 0.2627, 0.2419, 0.279, 0.2888, 0.2691, 0.07294, 0.04674, 0.07294, 0.08421, 0.1368, 0.03365, 0.1368, 0.03365, 0.07294, 0.08421, 0.1368, 0.07657, 0.1368, 0.07657, 0.1368, 0.2696, 0.1887, 0.08815, 0.1887, 0.08815, 0.1368, 0.2696, 0.1887, 0.2604, 0.1887, 0.08815, 0.1887, 0.2604, 0.2419, 0.09908, 0.2419, 0.09908, 0.1887, 0.2604, 0.2419, 0.2627, 0.2419, 0.09908, 0.2419, 0.2627, 0.2888, 0.1017, 0.2888, 0.1017, 0.2419, 0.2627, 0.2888, 0.2691, 0.1368, 0.02416, 0.07294, 0.03549, 0.1368, 0.03365, 0.1368, 0.03365, 0.07294, 0.03549, 0.07294, 0.04674, 0.07294, 0.04674, 0.01638, 0.04595, 0.07294, 0.08421, 0.07294, 0.08421, 0.01638, 0.04595, 0.01638, 0.09896, 0.1368, 0.4818, 0.1368, 0.2696, 0.07294, 0.43, 0.07294, 0.43, 0.1368, 0.2696, 0.07293, 0.2859, 0.0123, 0.2676, 0.0123, 0.389, 0.07293, 0.2859, 0.07293, 0.2859, 0.0123, 0.389, 0.07294, 0.43, 0.07294, 0.04674, 0.07294, 0.03549, 0.01638, 0.04595, 0.01638, 0.04595, 0.07294, 0.03549, 0.01638, 0.03721, 0.2888, 0.04387, 0.2888, 0.02717, 0.2419, 0.03582, 0.2888, 0.1017, 0.2888, 0.04387, 0.2419, 0.09908, 0.2419, 0.09908, 0.2888, 0.04387, 0.2419, 0.03582, 0.07427, 0.9327, 0.07427, 0.9079, 0.05373, 0.9327, 0.05373, 0.9327, 0.07427, 0.9079, 0.05373, 0.9079, 0.3162, 0.193, 0.3446, 0.2288, 0.371, 0.1965, 0.07427, 0.987, 0.09534, 0.9644, 0.07427, 0.9644, 0.05373, 0.9644, 0.05373, 0.987, 0.07427, 0.9644, 0.07427, 0.9644, 0.05373, 0.987, 0.07427, 0.987, 0.1368, 0.03365, 0.1368, 0.07657, 0.1887, 0.02554, 0.1887, 0.02554, 0.1368, 0.07657, 0.1887, 0.08815, 0.1887, 0.02554, 0.1887, 0.08815, 0.2419, 0.03582, 0.2419, 0.03582, 0.1887, 0.08815, 0.2419, 0.09908, 0.1466, 0.9499, 0.1374, 0.9327, 0.09534, 0.9327, 0.1368, 0.03365, 0.1887, 0.02554, 0.1368, 0.02416, 0.09534, 0.9644, 0.1355, 0.9644, 0.1466, 0.9499, 0.09534, 0.9327, 0.09534, 0.9644, 0.1466, 0.9499, 0.3429, 0.05972, 0.3171, 0.1663, 0.3715, 0.1687, 0.1522, 0.987, 0.1355, 0.9644, 0.09534, 0.987, 0.09534, 0.987, 0.1355, 0.9644, 0.09534, 0.9644, 0.1729, 0.9499, 0.1466, 0.9499, 0.1522, 0.987, 0.1522, 0.987, 0.1466, 0.9499, 0.1355, 0.9644, 0.1514, 0.9079, 0.09534, 0.9079, 0.1374, 0.9327, 0.1374, 0.9327, 0.09534, 0.9079, 0.09534, 0.9327, 0.07427, 0.9079, 0.07427, 0.9327, 0.09534, 0.9327, 0.09534, 0.9644, 0.07427, 0.987, 0.09534, 0.987, 0.371, 0.1965, 0.3715, 0.1687, 0.3162, 0.193, 0.3162, 0.193, 0.3715, 0.1687, 0.3171, 0.1663, 0.09534, 0.9327, 0.09534, 0.9079, 0.07427, 0.9079, 0.3429, 0.05972, 0.3176, 0.07822, 0.3171, 0.1663, 0.3715, 0.1687, 0.3722, 0.08133, 0.3429, 0.05972, 0.1374, 0.9327, 0.1466, 0.9499, 0.1514, 0.9079, 0.1514, 0.9079, 0.1466, 0.9499, 0.1729, 0.9499, 0.1368, 0.4867, 0.07294, 0.4349, 0.07294, 0.4867, 0.07294, 0.4867, 0.07294, 0.4349, 0.0123, 0.4867, 0.0123, 0.4867, 0.07294, 0.4349, 0.0123, 0.394, 0.8692, 0.4868, 0.8692, 0.6225, 0.9343, 0.5335, 0.9343, 0.5335, 0.8692, 0.6225, 0.9343, 0.6319, 0.9343, 0.7805, 0.9808, 0.8374, 0.9614, 0.7804, 0.9343, 0.7805, 0.9738, 0.8694, 0.9808, 0.8374, 0.867, 0.8557, 0.9357, 0.8851, 0.9343, 0.7805, 0.8692, 0.7804, 0.867, 0.8557, 0.9343, 0.7805, 0.867, 0.8557, 0.8692, 0.7804, 0.8198, 0.7804, 0.7626, 0.7805, 0.7626, 0.8379, 0.8198, 0.7804, 0.8198, 0.7804, 0.7626, 0.8379, 0.7695, 0.8679, 0.9343, 0.7805, 0.9357, 0.8851, 0.9738, 0.8694, 0.7974, 0.879, 0.8198, 0.7804, 0.7695, 0.8679, 0.8198, 0.7804, 0.7974, 0.879, 0.867, 0.8557, 0.8692, 0.6225, 0.8198, 0.6319, 0.8692, 0.6319, 0.8692, 0.6225, 0.8692, 0.6319, 0.9343, 0.6319, 0.7244, 0.6319, 0.7627, 0.6225, 0.7244, 0.5337, 0.7244, 0.5337, 0.7627, 0.6225, 0.7627, 0.4927, 0.7627, 0.6225, 0.8198, 0.6319, 0.7627, 0.4927, 0.7627, 0.4927, 0.8198, 0.6319, 0.8198, 0.4587, 0.7627, 0.6225, 0.7627, 0.6319, 0.8198, 0.6319, 0.7244, 0.6319, 0.7627, 0.6319, 0.7627, 0.6225, 0.8198, 0.4587, 0.8198, 0.6319, 0.8692, 0.4868, 0.8692, 0.4868, 0.8198, 0.6319, 0.8692, 0.6225, 0.7626, 0.7805, 0.7627, 0.6319, 0.7244, 0.7805, 0.7244, 0.7805, 0.7627, 0.6319, 0.7244, 0.6319, 0.8692, 0.7804, 0.9343, 0.7805, 0.8692, 0.6319, 0.8692, 0.6319, 0.9343, 0.7805, 0.9343, 0.6319, 0.8692, 0.6319, 0.8198, 0.6319, 0.8692, 0.7804, 0.8692, 0.7804, 0.8198, 0.6319, 0.8198, 0.7804, 0.8198, 0.6319, 0.7627, 0.6319, 0.8198, 0.7804, 0.8198, 0.7804, 0.7627, 0.6319, 0.7626, 0.7805, 0.9343, 0.6319, 0.8692, 0.6225, 0.9343, 0.5335, 0.9343, 0.5335, 0.8692, 0.6225, 0.8692, 0.4868, 0.9343, 0.7805, 0.9614, 0.7804, 0.9808, 0.8374, 0.9343, 0.7805, 0.9808, 0.8374, 0.9738, 0.8694, 0.867, 0.8557, 0.9343, 0.7805, 0.9357, 0.8851, 0.8692, 0.7804, 0.9343, 0.7805, 0.867, 0.8557, 0.867, 0.8557, 0.8198, 0.7804, 0.8692, 0.7804, 0.7626, 0.7805, 0.8198, 0.7804, 0.7626, 0.8379, 0.8198, 0.7804, 0.7695, 0.8679, 0.7626, 0.8379, 0.9343, 0.7805, 0.9738, 0.8694, 0.9357, 0.8851, 0.7974, 0.879, 0.7695, 0.8679, 0.8198, 0.7804, 0.8198, 0.7804, 0.867, 0.8557, 0.7974, 0.879, 0.8692, 0.6225, 0.8692, 0.6319, 0.8198, 0.6319, 0.8692, 0.6225, 0.9343, 0.6319, 0.8692, 0.6319, 0.7627, 0.4927, 0.7627, 0.6225, 0.7244, 0.5337, 0.7244, 0.5337, 0.7627, 0.6225, 0.7244, 0.6319, 0.8198, 0.4587, 0.8198, 0.6319, 0.7627, 0.4927, 0.7627, 0.4927, 0.8198, 0.6319, 0.7627, 0.6225, 0.7627, 0.6225, 0.8198, 0.6319, 0.7627, 0.6319, 0.7244, 0.6319, 0.7627, 0.6225, 0.7627, 0.6319, 0.8692, 0.6225, 0.8198, 0.6319, 0.8692, 0.4868, 0.8692, 0.4868, 0.8198, 0.6319, 0.8198, 0.4587, 0.7244, 0.6319, 0.7627, 0.6319, 0.7244, 0.7805, 0.7244, 0.7805, 0.7627, 0.6319, 0.7626, 0.7805, 0.8692, 0.7804, 0.8692, 0.6319, 0.9343, 0.7805, 0.9343, 0.7805, 0.8692, 0.6319, 0.9343, 0.6319, 0.8198, 0.7804, 0.8198, 0.6319, 0.8692, 0.7804, 0.8692, 0.7804, 0.8198, 0.6319, 0.8692, 0.6319, 0.7626, 0.7805, 0.7627, 0.6319, 0.8198, 0.7804, 0.8198, 0.7804, 0.7627, 0.6319, 0.8198, 0.6319])
me_joel.materials.append(mat_material_001)
me_joel.use_remesh_preserve_volume = False
me_joel.use_remesh_preserve_attributes = False
me_joel.use_mirror_vertex_groups = False
me_joel.update()
me_joel.normals_split_custom_set([tuple(v) for v in zip(*[iter([-0.8997, -0.4087, -0.1534, -0.9098, -0.3864, -0.1518, -0.8867, -0.4305, -0.1685, -0.9203, -0.364, -0.1433, -0.9283, -0.3411, -0.1483, -0.9098, -0.3864, -0.1518, -0.9203, -0.364, -0.1433, -0.9098, -0.3864, -0.1518, -0.8997, -0.4087, -0.1534, 0.8997, -0.4087, -0.1534, 0.8867, -0.4305, -0.1685, 0.9098, -0.3864, -0.1518, 0.9203, -0.364, -0.1433, 0.9098, -0.3864, -0.1518, 0.9283, -0.3411, -0.1483, 0.9203, -0.364, -0.1433, 0.8997, -0.4087, -0.1534, 0.9098, -0.3864, -0.1518, 0.2262, -0.6553, 0.7208, 0.2148, -0.7505, 0.625, 0.2366, -0.7905, 0.5648, 0.2366, -0.7905, 0.5648, 0.2148, -0.7505, 0.625, 0.2348, -0.864, 0.4455, 0.2366, -0.7905, 0.5648, 0.2348, -0.864, 0.4455, 0.2518, -0.8775, 0.4081, 0.2518, -0.8775, 0.4081, 0.2348, -0.864, 0.4455, 0.2273, -0.8969, 0.3793, -0.8116, -0.5431, -0.215, -0.7429, -0.4593, -0.4869, -0.8073, -0.566, -0.1672, -0.8073, -0.566, -0.1672, -0.7429, -0.4593, -0.4869, -0.7923, -0.387, -0.4717, -0.6755, -0.6911, 0.2571, -0.776, -0.606, 0.175, -0.8073, -0.566, -0.1672, -0.8073, -0.566, -0.1672, -0.776, -0.606, 0.175, -0.8116, -0.5431, -0.215, -0.9209, 0.1351, -0.3655, -0.756, 0.1429, -0.6387, -0.8454, 0.1416, -0.515, -0.8454, 0.1416, -0.515, -0.756, 0.1429, -0.6387, -0.7141, 0.1119, -0.691, -0.8454, 0.1416, -0.515, -0.9622, 0.1128, -0.2479, -0.9209, 0.1351, -0.3655, -0.9209, 0.1351, -0.3655, -0.9622, 0.1128, -0.2479, -0.9597, 0.09655, -0.2639, -0.2262, -0.6553, 0.7208, -0.2366, -0.7905, 0.5648, -0.2148, -0.7505, 0.625, -0.2148, -0.7505, 0.625, -0.2366, -0.7905, 0.5648, -0.2348, -0.864, 0.4455, -0.2366, -0.7905, 0.5648, -0.2517, -0.8776, 0.408, -0.2348, -0.864, 0.4455, -0.2348, -0.864, 0.4455, -0.2517, -0.8776, 0.408, -0.2273, -0.8969, 0.3793, 0.7923, -0.387, -0.4717, 0.7429, -0.4593, -0.4869, 0.8073, -0.5659, -0.1672, 0.8073, -0.5659, -0.1672, 0.7429, -0.4593, -0.4869, 0.8116, -0.5431, -0.215, 0.6755, -0.6911, 0.2571, 0.8073, -0.5659, -0.1672, 0.776, -0.606, 0.175, 0.776, -0.606, 0.175, 0.8073, -0.5659, -0.1672, 0.8116, -0.5431, -0.215, 0.7141, 0.1119, -0.691, 0.756, 0.1429, -0.6387, 0.8454, 0.1416, -0.515, 0.8454, 0.1416, -0.515, 0.756, 0.1429, -0.6387, 0.9209, 0.1351, -0.3655, 0.9597, 0.09655, -0.2639, 0.9622, 0.1128, -0.2479, 0.9209, 0.1351, -0.3655, 0.9209, 0.1351, -0.3655, 0.9622, 0.1128, -0.2479, 0.8454, 0.1416, -0.515, -0.1516, -0.4802, 0.864, 0.1983, -0.6026, 0.773, 0.9507, -0.01886, 0.3096, 0.9507, -0.01886, 0.3096, 0.1983, -0.6026, 0.773, 0.814, -0.09572, 0.5729, 0.4338, -0.8988, -0.06295, 0.228, 0.06647, 0.9714, 0.4027, -0.8995, -0.1693, 0.4028, -0.8995, -0.1692, 0.2278, 0.06651, 0.9714, 0.858, -0.46, -0.2287, 0.858, -0.46, -0.2287, 0.2278, 0.06651, 0.9714, 0.9507, -0.01886, 0.3096, -0.4435, 0.8142, 0.3747, -0.4057, 0.8089, 0.4255, 0.2278, 0.06651, 0.9714, 0.2278, 0.06651, 0.9714, -0.4057, 0.8089, 0.4255, -0.5411, 0.6582, 0.5234, -0.8137, 0.01505, 0.5811, 0.2278, 0.06651, 0.9714, -0.5411, 0.6582, 0.5234, -0.6634, -0.6488, 0.3728, 0.1983, -0.6026, 0.773, -0.7334, -0.5379, 0.4157, -0.7334, -0.5379, 0.4157, 0.1983, -0.6026, 0.773, -0.1516, -0.4802, 0.864, -0.7334, -0.5379, 0.4157, -0.1516, -0.4802, 0.864, -0.8137, 0.01505, 0.5811, -0.8137, 0.01505, 0.5811, -0.1516, -0.4802, 0.864, 0.2278, 0.06651, 0.9714, 0.2278, 0.06651, 0.9714, -0.1516, -0.4802, 0.864, 0.9507, -0.01886, 0.3096, -0.814, -0.09572, 0.5729, -0.1983, -0.6026, 0.773, -0.9498, -0.01847, 0.3122, -0.9498, -0.01847, 0.3122, -0.1983, -0.6026, 0.773, 0.1524, -0.48, 0.8639, -0.8592, -0.4626, -0.2187, -0.2267, 0.06749, 0.9716, -0.4028, -0.8999, -0.1671, -0.4028, -0.8999, -0.1671, -0.2267, 0.06749, 0.9716, -0.4331, -0.8991, -0.0631, -0.8592, -0.4626, -0.2187, -0.9498, -0.01847, 0.3122, -0.2267, 0.06749, 0.9716, -0.4435, 0.8142, 0.3747, -0.2267, 0.06749, 0.9716, -0.4057, 0.8089, 0.4255, -0.4057, 0.8089, 0.4255, -0.2267, 0.06749, 0.9716, 0.5423, 0.66, 0.5199, 0.8155, 0.01487, 0.5785, 0.5423, 0.66, 0.5199, -0.2267, 0.06749, 0.9716, 0.6634, -0.6488, 0.3728, 0.7334, -0.5379, 0.4157, -0.1983, -0.6026, 0.773, -0.1983, -0.6026, 0.773, 0.7334, -0.5379, 0.4157, 0.1524, -0.48, 0.8639, 0.7334, -0.5379, 0.4157, 0.8155, 0.01487, 0.5785, 0.1524, -0.48, 0.8639, 0.1524, -0.48, 0.8639, 0.8155, 0.01487, 0.5785, -0.2267, 0.06749, 0.9716, -0.2267, 0.06749, 0.9716, -0.9498, -0.01847, 0.3122, 0.1524, -0.48, 0.8639, 1.488e-06, -0.9982, 0.05953, -2.179e-06, -0.9769, 0.2137, -0.6761, -0.7366, 0.0155, -0.6761, -0.7366, 0.0155, -2.179e-06, -0.9769, 0.2137, -0.4203, -0.8989, 0.1237, -0.4203, -0.8989, 0.1237, -0.4922, -0.1493, -0.8576, -0.6761, -0.7366, 0.0155, -0.6761, -0.7366, 0.0155, -0.4922, -0.1493, -0.8576, -0.989, -0.06871, -0.1309, -0.5934, 0.8025, 0.06172, -2.38e-05, 0.9918, 0.1276, -0.455, 0.8667, 0.2045, -0.455, 0.8667, 0.2045, -2.38e-05, 0.9918, 0.1276, -0.0003279, 0.9725, 0.2328, -0.989, -0.06871, -0.1309, -0.9905, -0.0875, 0.1059, -0.6761, -0.7366, 0.0155, -0.6761, -0.7366, 0.0155, -0.9905, -0.0875, 0.1059, -0.5119, -0.8558, 0.07454, -0.6761, -0.7366, 0.0155, -0.5119, -0.8558, 0.07454, 1.488e-06, -0.9982, 0.05953, 1.488e-06, -0.9982, 0.05953, -0.5119, -0.8558, 0.07454, 5.498e-05, -0.9993, 0.0378, -0.0003641, -0.9997, 0.02323, 5.498e-05, -0.9993, 0.0378, -0.263, -0.9637, 0.04527, -0.263, -0.9637, 0.04527, 5.498e-05, -0.9993, 0.0378, -0.5119, -0.8558, 0.07454, -0.9552, 0.2265, 0.1905, -0.7694, -0.6207, 0.1509, -0.9905, -0.0875, 0.1059, -0.263, -0.9637, 0.04527, -0.5119, -0.8558, 0.07454, -0.7694, -0.6207, 0.1509, -2.179e-06, -0.9769, 0.2137, 0.01114, -0.8482, 0.5296, -0.4203, -0.8989, 0.1237, -0.4203, -0.8989, 0.1237, 0.01114, -0.8482, 0.5296, -0.3756, -0.7327, 0.5675, -0.4009, -0.9084, 0.1184, -0.4203, -0.8989, 0.1237, -0.3756, -0.7327, 0.5675, -0.7381, 0.6341, -0.2302, 2.58e-07, 0.974, -0.2266, -0.5934, 0.8025, 0.06172, -0.5934, 0.8025, 0.06172, 2.58e-07, 0.974, -0.2266, -2.38e-05, 0.9918, 0.1276, -0.5934, 0.8025, 0.06172, -0.9905, -0.0875, 0.1059, -0.7381, 0.6341, -0.2302, -0.7381, 0.6341, -0.2302, -0.9905, -0.0875, 0.1059, -0.989, -0.06871, -0.1309, -0.5551, -0.05134, 0.8302, -0.4066, 0.7824, 0.4718, -0.7512, 0.02605, 0.6595, -0.4097, 0.9007, -0.1445, -0.4922, -0.1493, -0.8576, -0.4989, 0.8663, 0.02371, -0.4066, 0.7824, 0.4718, -0.4097, 0.9007, -0.1445, -0.4989, 0.8663, 0.02371, -0.4066, 0.7824, 0.4718, 0.0004266, 0.9381, 0.3462, -0.4097, 0.9007, -0.1445, -0.4097, 0.9007, -0.1445, 0.0004266, 0.9381, 0.3462, -2.223e-07, 0.9979, -0.06459, -0.7381, 0.6341, -0.2302, -0.4097, 0.9007, -0.1445, 2.58e-07, 0.974, -0.2266, 2.58e-07, 0.974, -0.2266, -0.4097, 0.9007, -0.1445, -2.223e-07, 0.9979, -0.06459, -0.7512, 0.02605, 0.6595, -0.4009, -0.9084, 0.1184, -0.3756, -0.7327, 0.5675, -0.4922, -0.1493, -0.8576, -0.4203, -0.8989, 0.1237, -0.4009, -0.9084, 0.1184, -0.9905, -0.0875, 0.1059, -0.7694, -0.6207, 0.1509, -0.5119, -0.8558, 0.07454, -0.9905, -0.0875, 0.1059, -0.5934, 0.8025, 0.06172, -0.9552, 0.2265, 0.1905, -0.9552, 0.2265, 0.1905, -0.5934, 0.8025, 0.06172, -0.455, 0.8667, 0.2045, -0.7512, 0.02605, 0.6595, -0.3756, -0.7327, 0.5675, -0.5551, -0.05134, 0.8302, -0.4066, 0.7824, 0.4718, -0.4989, 0.8663, 0.02371, -0.7512, 0.02605, 0.6595, -0.989, -0.06871, -0.1309, -0.4922, -0.1493, -0.8576, -0.7381, 0.6341, -0.2302, -0.7381, 0.6341, -0.2302, -0.4922, -0.1493, -0.8576, -0.4097, 0.9007, -0.1445, 0.01114, -0.8482, 0.5296, -0.3839, -0.7843, 0.4874, -0.3756, -0.7327, 0.5675, -0.3756, -0.7327, 0.5675, -0.3839, -0.7843, 0.4874, -0.5551, -0.05134, 0.8302, -0.4066, 0.7824, 0.4718, -0.4767, 0.5557, 0.6811, 0.0004266, 0.9381, 0.3462, 0.0004266, 0.9381, 0.3462, -0.4767, 0.5557, 0.6811, 0.001767, 0.9161, 0.401, -0.4767, 0.5557, 0.6811, -0.4066, 0.7824, 0.4718, -0.5551, -0.05134, 0.8302, -0.3839, -0.7843, 0.4874, 0.01114, -0.8482, 0.5296, 0.05904, -0.9158, 0.3974, -0.4767, 0.5557, 0.6811, -0.5551, -0.05134, 0.8302, -0.3839, -0.7843, 0.4874, 0.4213, -0.8985, 0.1236, -2.179e-06, -0.9769, 0.2137, 0.6764, -0.7364, 0.01621, 0.6764, -0.7364, 0.01621, -2.179e-06, -0.9769, 0.2137, 1.488e-06, -0.9982, 0.05953, 0.4213, -0.8985, 0.1236, 0.6764, -0.7364, 0.01621, 0.4942, -0.1495, -0.8564, 0.4942, -0.1495, -0.8564, 0.6764, -0.7364, 0.01621, 0.9893, -0.06859, -0.1287, -0.0003279, 0.9725, 0.2328, -2.38e-05, 0.9918, 0.1276, 0.4551, 0.867, 0.2032, 0.4551, 0.867, 0.2032, -2.38e-05, 0.9918, 0.1276, 0.5935, 0.8025, 0.06078, 0.9893, -0.06859, -0.1287, 0.6764, -0.7364, 0.01621, 0.9906, -0.0874, 0.1048, 0.9906, -0.0874, 0.1048, 0.6764, -0.7364, 0.01621, 0.5121, -0.8557, 0.07399, 0.6764, -0.7364, 0.01621, 1.488e-06, -0.9982, 0.05953, 0.5121, -0.8557, 0.07399, 0.5121, -0.8557, 0.07399, 1.488e-06, -0.9982, 0.05953, 5.498e-05, -0.9993, 0.0378, 0.5121, -0.8557, 0.07399, 5.498e-05, -0.9993, 0.0378, 0.2631, -0.9637, 0.04475, 0.2631, -0.9637, 0.04475, 5.498e-05, -0.9993, 0.0378, -0.0003641, -0.9997, 0.02323, 0.9556, 0.2268, 0.1879, 0.9906, -0.0874, 0.1048, 0.77, -0.6204, 0.1491, 0.2631, -0.9637, 0.04475, 0.77, -0.6204, 0.1491, 0.5121, -0.8557, 0.07399, 0.3708, -0.7281, 0.5765, 0.01114, -0.8482, 0.5296, 0.4213, -0.8985, 0.1236, 0.4213, -0.8985, 0.1236, 0.01114, -0.8482, 0.5296, -2.179e-06, -0.9769, 0.2137, 0.4019, -0.908, 0.1179, 0.3708, -0.7281, 0.5765, 0.4213, -0.8985, 0.1236, -2.38e-05, 0.9918, 0.1276, 2.58e-07, 0.974, -0.2266, 0.5935, 0.8025, 0.06078, 0.5935, 0.8025, 0.06078, 2.58e-07, 0.974, -0.2266, 0.7386, 0.6339, -0.2295, 0.9893, -0.06859, -0.1287, 0.9906, -0.0874, 0.1048, 0.7386, 0.6339, -0.2295, 0.7386, 0.6339, -0.2295, 0.9906, -0.0874, 0.1048, 0.5935, 0.8025, 0.06078, 0.5469, -0.05588, 0.8354, 0.7523, 0.02599, 0.6583, 0.4058, 0.7824, 0.4723, 0.4106, 0.9003, -0.1444, 0.4999, 0.8658, 0.02345, 0.4942, -0.1495, -0.8564, 0.4058, 0.7824, 0.4723, 0.4999, 0.8658, 0.02345, 0.4106, 0.9003, -0.1444, -2.223e-07, 0.9979, -0.06459, 0.0004266, 0.9381, 0.3462, 0.4106, 0.9003, -0.1444, 0.4106, 0.9003, -0.1444, 0.0004266, 0.9381, 0.3462, 0.4058, 0.7824, 0.4723, 0.7386, 0.6339, -0.2295, 2.58e-07, 0.974, -0.2266, 0.4106, 0.9003, -0.1444, 0.4106, 0.9003, -0.1444, 2.58e-07, 0.974, -0.2266, -2.223e-07, 0.9979, -0.06459, 0.7523, 0.02599, 0.6583, 0.3708, -0.7281, 0.5765, 0.4019, -0.908, 0.1179, 0.4942, -0.1495, -0.8564, 0.4019, -0.908, 0.1179, 0.4213, -0.8985, 0.1236, 0.9906, -0.0874, 0.1048, 0.5121, -0.8557, 0.07399, 0.77, -0.6204, 0.1491, 0.9906, -0.0874, 0.1048, 0.9556, 0.2268, 0.1879, 0.5935, 0.8025, 0.06078, 0.5935, 0.8025, 0.06078, 0.9556, 0.2268, 0.1879, 0.4551, 0.867, 0.2032, 0.7523, 0.02599, 0.6583, 0.5469, -0.05588, 0.8354, 0.3708, -0.7281, 0.5765, 0.4058, 0.7824, 0.4723, 0.7523, 0.02599, 0.6583, 0.4999, 0.8658, 0.02345, 0.4106, 0.9003, -0.1444, 0.4942, -0.1495, -0.8564, 0.7386, 0.6339, -0.2295, 0.7386, 0.6339, -0.2295, 0.4942, -0.1495, -0.8564, 0.9893, -0.06859, -0.1287, 0.5469, -0.05588, 0.8354, 0.4242, -0.7739, 0.4703, 0.3708, -0.7281, 0.5765, 0.3708, -0.7281, 0.5765, 0.4242, -0.7739, 0.4703, 0.01114, -0.8482, 0.5296, 0.001767, 0.9161, 0.401, 0.473, 0.5537, 0.6854, 0.0004266, 0.9381, 0.3462, 0.0004266, 0.9381, 0.3462, 0.473, 0.5537, 0.6854, 0.4058, 0.7824, 0.4723, 0.473, 0.5537, 0.6854, 0.5469, -0.05588, 0.8354, 0.4058, 0.7824, 0.4723, 0.4242, -0.7739, 0.4703, 0.05904, -0.9158, 0.3974, 0.01114, -0.8482, 0.5296, 0.473, 0.5537, 0.6854, 0.4242, -0.7739, 0.4703, 0.5469, -0.05588, 0.8354, -7.884e-07, 0.6427, 0.7661, 0.6578, 0.4654, 0.5922, 4.474e-07, 0.9924, 0.1232, 4.474e-07, 0.9924, 0.1232, 0.6578, 0.4654, 0.5922, 0.7395, 0.6716, -0.04617, 0.8138, -0.1531, 0.5606, 0.9912, -0.13, -0.02426, 0.6578, 0.4654, 0.5922, 0.6578, 0.4654, 0.5922, 0.9912, -0.13, -0.02426, 0.7395, 0.6716, -0.04617, 0.8138, -0.1531, 0.5606, 0.6578, 0.4654, 0.5922, 1.013e-07, -0.06011, 0.9982, 1.013e-07, -0.06011, 0.9982, 0.6578, 0.4654, 0.5922, -7.884e-07, 0.6427, 0.7661, 0.7395, 0.6716, -0.04617, 0.9912, -0.13, -0.02426, 0.7811, 0.5453, -0.3041, 0.7811, 0.5453, -0.3041, 0.9912, -0.13, -0.02426, 0.9662, -0.1126, -0.2318, 4.474e-07, 0.9924, 0.1232, 0.7395, 0.6716, -0.04617, -0.0001542, 0.9536, -0.3012, -0.0001542, 0.9536, -0.3012, 0.7395, 0.6716, -0.04617, 0.7811, 0.5453, -0.3041, 0.8138, -0.1531, 0.5606, 1.013e-07, -0.06011, 0.9982, 0.5125, -0.651, 0.5599, 0.5125, -0.651, 0.5599, 1.013e-07, -0.06011, 0.9982, -3.984e-07, -0.7405, 0.672, 0.5125, -0.651, 0.5599, 0.7484, -0.653, -0.1164, 0.8138, -0.1531, 0.5606, 0.8138, -0.1531, 0.5606, 0.7484, -0.653, -0.1164, 0.9912, -0.13, -0.02426, -3.984e-07, -0.7405, 0.672, 1.707e-06, -0.9827, -0.1853, 0.5125, -0.651, 0.5599, 0.5125, -0.651, 0.5599, 1.707e-06, -0.9827, -0.1853, 0.7484, -0.653, -0.1164, 0.7811, 0.5453, -0.3041, 0.9662, -0.1126, -0.2318, 0.92, 0.2385, -0.311, 0.92, 0.2385, -0.311, 0.9662, -0.1126, -0.2318, 0.8468, -0.2396, -0.475, -0.0001542, 0.9536, -0.3012, 0.7811, 0.5453, -0.3041, -0.0005873, 0.9117, -0.4109, -0.0005873, 0.9117, -0.4109, 0.7811, 0.5453, -0.3041, 0.92, 0.2385, -0.311, 0.7656, -0.6285, -0.1374, 4.736e-07, -0.9982, -0.05935, 0.6152, -0.5997, -0.5117, 0.6152, -0.5997, -0.5117, 4.736e-07, -0.9982, -0.05935, -1.314e-05, -0.7021, -0.7121, 0.5384, -0.8426, 0.01279, -1.739e-05, -0.9936, 0.1125, -2.243e-06, -0.933, -0.3599, 0.7255, -0.6881, -0.008869, 0.5384, -0.8426, 0.01279, 0.7656, -0.6285, -0.1374, 0.5384, -0.8426, 0.01279, -2.243e-06, -0.933, -0.3599, -1.049e-05, -0.912, -0.4103, 0.9912, -0.13, -0.02426, 0.7255, -0.6881, -0.008869, 0.9662, -0.1126, -0.2318, 0.9662, -0.1126, -0.2318, 0.7255, -0.6881, -0.008869, 0.7656, -0.6285, -0.1374, 0.6867, -0.722, -0.08476, 0.7484, -0.653, -0.1164, 0.461, -0.882, -0.09765, 0.461, -0.882, -0.09765, 0.7484, -0.653, -0.1164, 1.707e-06, -0.9827, -0.1853, 0.461, -0.882, -0.09765, -1.739e-05, -0.9936, 0.1125, 0.5384, -0.8426, 0.01279, 1.707e-06, -0.9827, -0.1853, -1.739e-05, -0.9936, 0.1125, 0.461, -0.882, -0.09765, -1.049e-05, -0.912, -0.4103, 4.736e-07, -0.9982, -0.05935, 0.5384, -0.8426, 0.01279, 0.5384, -0.8426, 0.01279, 4.736e-07, -0.9982, -0.05935, 0.7656, -0.6285, -0.1374, 0.6867, -0.722, -0.08476, 0.7255, -0.6881, -0.008869, 0.9912, -0.13, -0.02426, 0.5384, -0.8426, 0.01279, 0.7255, -0.6881, -0.008869, 0.461, -0.882, -0.09765, 0.461, -0.882, -0.09765, 0.7255, -0.6881, -0.008869, 0.6867, -0.722, -0.08476, 0.6152, -0.5997, -0.5117, -1.314e-05, -0.7021, -0.7121, 0.3467, -0.1746, -0.9216, 0.3467, -0.1746, -0.9216, -1.314e-05, -0.7021, -0.7121, 4.321e-07, -0.2335, -0.9724, 0.92, 0.2385, -0.311, 0.8468, -0.2396, -0.475, 0.4242, -0.7739, 0.4703, 0.8468, -0.2396, -0.475, 0.03392, -0.6763, -0.7358, 0.4242, -0.7739, 0.4703, 0.4242, -0.7739, 0.4703, 0.03392, -0.6763, -0.7358, 0.05904, -0.9158, 0.3974, 0.8468, -0.2396, -0.475, 0.6152, -0.5997, -0.5117, 0.3467, -0.1746, -0.9216, 0.9662, -0.1126, -0.2318, 0.7656, -0.6285, -0.1374, 0.8468, -0.2396, -0.475, 0.8468, -0.2396, -0.475, 0.7656, -0.6285, -0.1374, 0.6152, -0.5997, -0.5117, 0.8468, -0.2396, -0.475, 0.3467, -0.1746, -0.9216, 0.03392, -0.6763, -0.7358, 0.03392, -0.6763, -0.7358, 0.3467, -0.1746, -0.9216, 4.321e-07, -0.2335, -0.9724, 0.7484, -0.653, -0.1164, 0.6867, -0.722, -0.08476, 0.9912, -0.13, -0.02426, -0.7395, 0.6716, -0.04616, -0.6578, 0.4654, 0.5922, 4.474e-07, 0.9924, 0.1232, 4.474e-07, 0.9924, 0.1232, -0.6578, 0.4654, 0.5922, -7.884e-07, 0.6427, 0.7661, -0.7395, 0.6716, -0.04616, -0.9912, -0.13, -0.02426, -0.6578, 0.4654, 0.5922, -0.6578, 0.4654, 0.5922, -0.9912, -0.13, -0.02426, -0.8138, -0.1531, 0.5606, -0.8138, -0.1531, 0.5606, 1.013e-07, -0.06011, 0.9982, -0.6578, 0.4654, 0.5922, -0.6578, 0.4654, 0.5922, 1.013e-07, -0.06011, 0.9982, -7.884e-07, 0.6427, 0.7661, -0.7395, 0.6716, -0.04616, -0.782, 0.5455, -0.3014, -0.9912, -0.13, -0.02426, -0.9912, -0.13, -0.02426, -0.782, 0.5455, -0.3014, -0.9665, -0.1137, -0.2301, -0.782, 0.5455, -0.3014, -0.7395, 0.6716, -0.04616, -0.0001542, 0.9536, -0.3012, -0.0001542, 0.9536, -0.3012, -0.7395, 0.6716, -0.04616, 4.474e-07, 0.9924, 0.1232, -0.8138, -0.1531, 0.5606, -0.5125, -0.651, 0.5599, 1.013e-07, -0.06011, 0.9982, 1.013e-07, -0.06011, 0.9982, -0.5125, -0.651, 0.5599, -3.984e-07, -0.7405, 0.672, -0.5125, -0.651, 0.5599, -0.8138, -0.1531, 0.5606, -0.7484, -0.653, -0.1164, -0.7484, -0.653, -0.1164, -0.8138, -0.1531, 0.5606, -0.9912, -0.13, -0.02426, -3.984e-07, -0.7405, 0.672, -0.5125, -0.651, 0.5599, 1.707e-06, -0.9827, -0.1853, 1.707e-06, -0.9827, -0.1853, -0.5125, -0.651, 0.5599, -0.7484, -0.653, -0.1164, -0.8542, -0.2507, -0.4555, -0.9665, -0.1137, -0.2301, -0.9199, 0.2366, -0.3129, -0.9199, 0.2366, -0.3129, -0.9665, -0.1137, -0.2301, -0.782, 0.5455, -0.3014, -0.9199, 0.2366, -0.3129, -0.782, 0.5455, -0.3014, -0.0005873, 0.9117, -0.4109, -0.0005873, 0.9117, -0.4109, -0.782, 0.5455, -0.3014, -0.0001542, 0.9536, -0.3012, -0.7656, -0.6285, -0.1374, -0.6152, -0.5997, -0.5117, 4.736e-07, -0.9982, -0.05935, 4.736e-07, -0.9982, -0.05935, -0.6152, -0.5997, -0.5117, -1.314e-05, -0.7021, -0.7121, -0.5384, -0.8426, 0.01279, -2.243e-06, -0.933, -0.3599, -1.739e-05, -0.9936, 0.1125, -0.7255, -0.6882, -0.008871, -0.7656, -0.6285, -0.1374, -0.5384, -0.8426, 0.01279, -0.5384, -0.8426, 0.01279, -1.049e-05, -0.912, -0.4103, -2.243e-06, -0.933, -0.3599, -0.7656, -0.6285, -0.1374, -0.7255, -0.6882, -0.008871, -0.9665, -0.1137, -0.2301, -0.9665, -0.1137, -0.2301, -0.7255, -0.6882, -0.008871, -0.9912, -0.13, -0.02426, 1.707e-06, -0.9827, -0.1853, -0.7484, -0.653, -0.1164, -0.461, -0.882, -0.09766, -0.461, -0.882, -0.09766, -0.7484, -0.653, -0.1164, -0.6867, -0.722, -0.08476, -0.461, -0.882, -0.09766, -0.5384, -0.8426, 0.01279, -1.739e-05, -0.9936, 0.1125, 1.707e-06, -0.9827, -0.1853, -0.461, -0.882, -0.09766, -1.739e-05, -0.9936, 0.1125, -0.7656, -0.6285, -0.1374, 4.736e-07, -0.9982, -0.05935, -0.5384, -0.8426, 0.01279, -0.5384, -0.8426, 0.01279, 4.736e-07, -0.9982, -0.05935, -1.049e-05, -0.912, -0.4103, -0.6867, -0.722, -0.08476, -0.9912, -0.13, -0.02426, -0.7255, -0.6882, -0.008871, -0.6867, -0.722, -0.08476, -0.7255, -0.6882, -0.008871, -0.461, -0.882, -0.09766, -0.461, -0.882, -0.09766, -0.7255, -0.6882, -0.008871, -0.5384, -0.8426, 0.01279, 4.321e-07, -0.2335, -0.9724, -1.314e-05, -0.7021, -0.7121, -0.3467, -0.1746, -0.9216, -0.3467, -0.1746, -0.9216, -1.314e-05, -0.7021, -0.7121, -0.6152, -0.5997, -0.5117, -0.9199, 0.2366, -0.3129, -0.3839, -0.7843, 0.4874, -0.8542, -0.2507, -0.4555, 0.05904, -0.9158, 0.3974, 0.03392, -0.6763, -0.7358, -0.3839, -0.7843, 0.4874, -0.3839, -0.7843, 0.4874, 0.03392, -0.6763, -0.7358, -0.8542, -0.2507, -0.4555, -0.8542, -0.2507, -0.4555, -0.3467, -0.1746, -0.9216, -0.6152, -0.5997, -0.5117, -0.6152, -0.5997, -0.5117, -0.7656, -0.6285, -0.1374, -0.8542, -0.2507, -0.4555, -0.8542, -0.2507, -0.4555, -0.7656, -0.6285, -0.1374, -0.9665, -0.1137, -0.2301, 4.321e-07, -0.2335, -0.9724, -0.3467, -0.1746, -0.9216, 0.03392, -0.6763, -0.7358, 0.03392, -0.6763, -0.7358, -0.3467, -0.1746, -0.9216, -0.8542, -0.2507, -0.4555, -0.7484, -0.653, -0.1164, -0.9912, -0.13, -0.02426, -0.6867, -0.722, -0.08476, -0.5839, -0.05844, -0.8097, -0.0003072, -0.5543, -0.8323, 0.5829, -0.05818, -0.8105, -0.5839, -0.05844, -0.8097, 0.5829, -0.05818, -0.8105, -6.923e-05, 0.61, -0.7924, -6.923e-05, 0.61, -0.7924, 0.5829, -0.05818, -0.8105, -0.3588, 0.8693, -0.3399, -0.0003072, -0.5543, -0.8323, -0.0414, -0.9468, -0.3192, 0.5829, -0.05818, -0.8105, 0.4797, -0.8381, -0.2596, -0.6291, -0.7367, -0.2479, 0.3837, -0.8552, -0.3484, 0.3837, -0.8552, -0.3484, -0.6291, -0.7367, -0.2479, -0.6593, -0.7177, -0.2244, 0.1049, 0.9763, 0.1892, -0.9708, 0.2397, 0.01132, 0.3043, 0.9521, 0.02863, 0.9957, 0.008098, -0.09182, 0.1049, 0.9763, 0.1892, 0.3043, 0.9521, 0.02863, 0.9957, 0.008098, -0.09182, 0.5829, -0.05818, -0.8105, 0.4797, -0.8381, -0.2596, 0.4797, -0.8381, -0.2596, 0.5829, -0.05818, -0.8105, -0.0414, -0.9468, -0.3192, -0.6291, -0.7367, -0.2479, -0.8784, -0.4775, -0.01775, -0.9708, 0.2397, 0.01132, -0.9708, 0.2397, 0.01132, -0.8784, -0.4775, -0.01775, -0.9541, 0.2955, -0.04919, 0.4797, -0.8381, -0.2596, -0.0414, -0.9468, -0.3192, -0.6291, -0.7367, -0.2479, -0.6291, -0.7367, -0.2479, -0.0414, -0.9468, -0.3192, -0.8784, -0.4775, -0.01775, -0.6593, -0.7177, -0.2244, -0.6291, -0.7367, -0.2479, -0.9708, 0.2397, 0.01132, 0.1637, 0.9547, 0.2486, -0.9349, 0.3395, 0.1035, 0.1049, 0.9763, 0.1892, 0.1049, 0.9763, 0.1892, -0.9349, 0.3395, 0.1035, -0.9708, 0.2397, 0.01132, 0.1637, 0.9547, 0.2486, 0.1049, 0.9763, 0.1892, 0.9973, 0.01069, 0.0733, 0.9973, 0.01069, 0.0733, 0.1049, 0.9763, 0.1892, 0.9957, 0.008098, -0.09182, 0.3837, -0.8552, -0.3484, 0.9957, 0.008098, -0.09182, 0.4797, -0.8381, -0.2596, 0.1075, 0.5565, -0.8239, -0.6502, 0.3679, -0.6648, 0.1637, 0.9547, 0.2486, 0.1637, 0.9547, 0.2486, -0.6502, 0.3679, -0.6648, -0.9349, 0.3395, 0.1035, -0.6593, -0.7177, -0.2244, -0.9708, 0.2397, 0.01132, -0.7701, -0.6351, 0.06028, -0.7701, -0.6351, 0.06028, -0.9708, 0.2397, 0.01132, -0.9349, 0.3395, 0.1035, 0.3837, -0.8552, -0.3484, -0.6593, -0.7177, -0.2244, 0.4202, -0.9056, 0.05751, 0.4202, -0.9056, 0.05751, -0.6593, -0.7177, -0.2244, -0.7701, -0.6351, 0.06028, 0.4202, -0.9056, 0.05751, 0.9973, 0.01069, 0.0733, 0.3837, -0.8552, -0.3484, 0.3837, -0.8552, -0.3484, 0.9973, 0.01069, 0.0733, 0.9957, 0.008098, -0.09182, 0.1075, 0.5565, -0.8239, -0.09883, 0.4319, -0.8965, -0.6502, 0.3679, -0.6648, -0.6502, 0.3679, -0.6648, -0.09883, 0.4319, -0.8965, -0.5791, 0.3225, -0.7488, 0.1075, 0.5565, -0.8239, 0.1637, 0.9547, 0.2486, 0.8336, -0.01168, -0.5523, 0.8336, -0.01168, -0.5523, 0.1637, 0.9547, 0.2486, 0.9973, 0.01069, 0.0733, -0.9541, 0.2955, -0.04919, -0.3588, 0.8693, -0.3399, -0.9708, 0.2397, 0.01132, -0.9708, 0.2397, 0.01132, -0.3588, 0.8693, -0.3399, 0.3043, 0.9521, 0.02863, 0.9957, 0.008098, -0.09182, 0.3043, 0.9521, 0.02863, 0.5829, -0.05818, -0.8105, 0.5829, -0.05818, -0.8105, 0.3043, 0.9521, 0.02863, -0.3588, 0.8693, -0.3399, 0.77, 0.1561, -0.6187, -0.09883, 0.4319, -0.8965, 0.8336, -0.01168, -0.5523, 0.8336, -0.01168, -0.5523, -0.09883, 0.4319, -0.8965, 0.1075, 0.5565, -0.8239, 0.8336, -0.01168, -0.5523, 0.6357, -0.7303, 0.2502, 0.77, 0.1561, -0.6187, 0.6357, -0.7303, 0.2502, 0.8336, -0.01168, -0.5523, 0.4202, -0.9056, 0.05751, 0.4202, -0.9056, 0.05751, 0.8336, -0.01168, -0.5523, 0.9973, 0.01069, 0.0733, -0.5791, 0.3225, -0.7488, -0.09883, 0.4319, -0.8965, -0.7655, 0.435, -0.4741, -0.7655, 0.435, -0.4741, -0.09883, 0.4319, -0.8965, 0.4959, 0.7049, -0.5071, 0.6663, -0.03682, -0.7448, -0.7655, 0.435, -0.4741, 0.4959, 0.7049, -0.5071, 0.6663, -0.03682, -0.7448, 0.77, 0.1561, -0.6187, 0.6357, -0.7303, 0.2502, 0.6663, -0.03682, -0.7448, 0.4959, 0.7049, -0.5071, 0.77, 0.1561, -0.6187, 0.77, 0.1561, -0.6187, 0.4959, 0.7049, -0.5071, -0.09883, 0.4319, -0.8965, -0.7701, -0.6351, 0.06028, -0.9349, 0.3395, 0.1035, -0.9652, -0.143, 0.2189, -0.9652, -0.143, 0.2189, -0.9349, 0.3395, 0.1035, -0.6502, 0.3679, -0.6648, 0.4202, -0.9056, 0.05751, -0.7701, -0.6351, 0.06028, 0.6357, -0.7303, 0.2502, 0.6357, -0.7303, 0.2502, -0.7701, -0.6351, 0.06028, -0.9652, -0.143, 0.2189, -0.1537, -0.6423, 0.7509, -0.9652, -0.143, 0.2189, -0.8855, -0.1145, 0.4503, -0.6502, 0.3679, -0.6648, -0.5791, 0.3225, -0.7488, -0.9652, -0.143, 0.2189, 0.6357, -0.7303, 0.2502, -0.1537, -0.6423, 0.7509, 0.7537, -0.5143, 0.4092, -0.9652, -0.143, 0.2189, -0.1537, -0.6423, 0.7509, 0.6357, -0.7303, 0.2502, -0.1146, -0.5329, -0.8384, -0.6009, 0.1377, -0.7873, 0.6885, -0.1806, -0.7024, 0.6357, -0.7303, 0.2502, 0.7537, -0.5143, 0.4092, 0.6885, -0.1806, -0.7024, 0.6885, -0.1806, -0.7024, 0.7537, -0.5143, 0.4092, 0.6586, -0.7449, -0.1068, -0.1146, -0.5329, -0.8384, 0.6586, -0.7449, -0.1068, -0.1537, -0.6423, 0.7509, -0.1537, -0.6423, 0.7509, 0.6586, -0.7449, -0.1068, 0.7537, -0.5143, 0.4092, -0.9652, -0.143, 0.2189, -0.6009, 0.1377, -0.7873, -0.8855, -0.1145, 0.4503, -0.8855, -0.1145, 0.4503, -0.6009, 0.1377, -0.7873, -0.9266, -0.3732, -0.04608, -0.7655, 0.435, -0.4741, -0.9652, -0.143, 0.2189, -0.5791, 0.3225, -0.7488, 0.6357, -0.7303, 0.2502, 0.6885, -0.1806, -0.7024, 0.6663, -0.03682, -0.7448, 0.6885, -0.1806, -0.7024, -0.6009, 0.1377, -0.7873, 0.6663, -0.03682, -0.7448, 0.6663, -0.03682, -0.7448, -0.6009, 0.1377, -0.7873, -0.7655, 0.435, -0.4741, -0.9652, -0.143, 0.2189, -0.7655, 0.435, -0.4741, -0.6009, 0.1377, -0.7873, -0.1146, -0.5329, -0.8384, 0.6885, -0.1806, -0.7024, 0.6586, -0.7449, -0.1068, -0.6009, 0.1377, -0.7873, -0.1146, -0.5329, -0.8384, -0.9266, -0.3732, -0.04608, -0.8855, -0.1145, 0.4503, -0.9266, -0.3732, -0.04608, -0.1537, -0.6423, 0.7509, -0.1537, -0.6423, 0.7509, -0.9266, -0.3732, -0.04608, -0.1146, -0.5329, -0.8384, -0.9541, 0.2955, -0.04919, -0.5872, 0.7958, -0.1479, -0.3588, 0.8693, -0.3399, -6.923e-05, 0.61, -0.7924, -0.3588, 0.8693, -0.3399, -9.482e-05, 0.9528, -0.3036, -9.482e-05, 0.9528, -0.3036, -0.3588, 0.8693, -0.3399, -0.5872, 0.7958, -0.1479, -6.923e-05, 0.61, -0.7924, 0.3581, 0.8693, -0.3408, -0.5839, -0.05844, -0.8097, -0.0003072, -0.5543, -0.8323, -0.5839, -0.05844, -0.8097, 0.04098, -0.9468, -0.3191, 0.6593, -0.7177, -0.2244, 0.6291, -0.7366, -0.2482, -0.3837, -0.8552, -0.3484, -0.3837, -0.8552, -0.3484, 0.6291, -0.7366, -0.2482, -0.4801, -0.8381, -0.2591, -0.1048, 0.9763, 0.1892, -0.3051, 0.9519, 0.0292, 0.9707, 0.2399, 0.01102, -0.9958, 0.008004, -0.09117, -0.3051, 0.9519, 0.0292, -0.1048, 0.9763, 0.1892, 0.04098, -0.9468, -0.3191, -0.5839, -0.05844, -0.8097, -0.4801, -0.8381, -0.2591, -0.4801, -0.8381, -0.2591, -0.5839, -0.05844, -0.8097, -0.9958, 0.008004, -0.09117, 0.6291, -0.7366, -0.2482, 0.9707, 0.2399, 0.01102, 0.8785, -0.4773, -0.01855, 0.8785, -0.4773, -0.01855, 0.9707, 0.2399, 0.01102, 0.9538, 0.2961, -0.05097, -0.4801, -0.8381, -0.2591, 0.6291, -0.7366, -0.2482, 0.04098, -0.9468, -0.3191, 0.04098, -0.9468, -0.3191, 0.6291, -0.7366, -0.2482, 0.8785, -0.4773, -0.01855, 0.6593, -0.7177, -0.2244, 0.9707, 0.2399, 0.01102, 0.6291, -0.7366, -0.2482, -0.1637, 0.9547, 0.2486, -0.1048, 0.9763, 0.1892, 0.9349, 0.3395, 0.1035, 0.9349, 0.3395, 0.1035, -0.1048, 0.9763, 0.1892, 0.9707, 0.2399, 0.01102, -0.9958, 0.008004, -0.09117, -0.1048, 0.9763, 0.1892, -0.9973, 0.01069, 0.0733, -0.9973, 0.01069, 0.0733, -0.1048, 0.9763, 0.1892, -0.1637, 0.9547, 0.2486, -0.3837, -0.8552, -0.3484, -0.4801, -0.8381, -0.2591, -0.9958, 0.008004, -0.09117, -0.1074, 0.5565, -0.8239, -0.1637, 0.9547, 0.2486, 0.6502, 0.3679, -0.6648, 0.6502, 0.3679, -0.6648, -0.1637, 0.9547, 0.2486, 0.9349, 0.3395, 0.1035, 0.9349, 0.3395, 0.1035, 0.9707, 0.2399, 0.01102, 0.7701, -0.6351, 0.06028, 0.7701, -0.6351, 0.06028, 0.9707, 0.2399, 0.01102, 0.6593, -0.7177, -0.2244, 0.7701, -0.6351, 0.06028, 0.6593, -0.7177, -0.2244, -0.4202, -0.9056, 0.05751, -0.4202, -0.9056, 0.05751, 0.6593, -0.7177, -0.2244, -0.3837, -0.8552, -0.3484, -0.4202, -0.9056, 0.05751, -0.3837, -0.8552, -0.3484, -0.9973, 0.01069, 0.0733, -0.9973, 0.01069, 0.0733, -0.3837, -0.8552, -0.3484, -0.9958, 0.008004, -0.09117, 0.5791, 0.3224, -0.7488, 0.09883, 0.4319, -0.8965, 0.6502, 0.3679, -0.6648, 0.6502, 0.3679, -0.6648, 0.09883, 0.4319, -0.8965, -0.1074, 0.5565, -0.8239, -0.1074, 0.5565, -0.8239, -0.8336, -0.01168, -0.5523, -0.1637, 0.9547, 0.2486, -0.1637, 0.9547, 0.2486, -0.8336, -0.01168, -0.5523, -0.9973, 0.01069, 0.0733, 0.9538, 0.2961, -0.05097, 0.9707, 0.2399, 0.01102, 0.3581, 0.8693, -0.3408, 0.3581, 0.8693, -0.3408, 0.9707, 0.2399, 0.01102, -0.3051, 0.9519, 0.0292, -0.9958, 0.008004, -0.09117, -0.5839, -0.05844, -0.8097, -0.3051, 0.9519, 0.0292, -0.3051, 0.9519, 0.0292, -0.5839, -0.05844, -0.8097, 0.3581, 0.8693, -0.3408, -0.1074, 0.5565, -0.8239, 0.09883, 0.4319, -0.8965, -0.8336, -0.01168, -0.5523, -0.8336, -0.01168, -0.5523, 0.09883, 0.4319, -0.8965, -0.77, 0.1561, -0.6187, -0.8336, -0.01168, -0.5523, -0.77, 0.1561, -0.6187, -0.6357, -0.7303, 0.2502, -0.9973, 0.01069, 0.0733, -0.8336, -0.01168, -0.5523, -0.4202, -0.9056, 0.05751, -0.4202, -0.9056, 0.05751, -0.8336, -0.01168, -0.5523, -0.6357, -0.7303, 0.2502, 0.5791, 0.3224, -0.7488, 0.7662, 0.4336, -0.4742, 0.09883, 0.4319, -0.8965, 0.09883, 0.4319, -0.8965, 0.7662, 0.4336, -0.4742, -0.4959, 0.7049, -0.5071, -0.6663, -0.03682, -0.7448, -0.4959, 0.7049, -0.5071, 0.7662, 0.4336, -0.4742, -0.6663, -0.03682, -0.7448, -0.6357, -0.7303, 0.2502, -0.77, 0.1561, -0.6187, 0.09883, 0.4319, -0.8965, -0.4959, 0.7049, -0.5071, -0.77, 0.1561, -0.6187, -0.77, 0.1561, -0.6187, -0.4959, 0.7049, -0.5071, -0.6663, -0.03682, -0.7448, 0.6502, 0.3679, -0.6648, 0.9349, 0.3395, 0.1035, 0.9652, -0.143, 0.2189, 0.9652, -0.143, 0.2189, 0.9349, 0.3395, 0.1035, 0.7701, -0.6351, 0.06028, 0.9652, -0.143, 0.2189, 0.7701, -0.6351, 0.06028, -0.6357, -0.7303, 0.2502, -0.6357, -0.7303, 0.2502, 0.7701, -0.6351, 0.06028, -0.4202, -0.9056, 0.05751, 0.1537, -0.6423, 0.7509, 0.8855, -0.1145, 0.4503, 0.9652, -0.143, 0.2189, 0.6502, 0.3679, -0.6648, 0.9652, -0.143, 0.2189, 0.5791, 0.3224, -0.7488, -0.6357, -0.7303, 0.2502, -0.7537, -0.5143, 0.4092, 0.1537, -0.6423, 0.7509, 0.9652, -0.143, 0.2189, -0.6357, -0.7303, 0.2502, 0.1537, -0.6423, 0.7509, 0.1146, -0.5329, -0.8384, -0.6885, -0.1806, -0.7024, 0.601, 0.1377, -0.7873, -0.6586, -0.7449, -0.1068, -0.7537, -0.5143, 0.4092, -0.6885, -0.1806, -0.7024, -0.6885, -0.1806, -0.7024, -0.7537, -0.5143, 0.4092, -0.6357, -0.7303, 0.2502, 0.1146, -0.5329, -0.8384, 0.1537, -0.6423, 0.7509, -0.6586, -0.7449, -0.1068, -0.6586, -0.7449, -0.1068, 0.1537, -0.6423, 0.7509, -0.7537, -0.5143, 0.4092, 0.9266, -0.3732, -0.04609, 0.601, 0.1377, -0.7873, 0.8855, -0.1145, 0.4503, 0.8855, -0.1145, 0.4503, 0.601, 0.1377, -0.7873, 0.9652, -0.143, 0.2189, 0.7662, 0.4336, -0.4742, 0.5791, 0.3224, -0.7488, 0.9652, -0.143, 0.2189, -0.6357, -0.7303, 0.2502, -0.6663, -0.03682, -0.7448, -0.6885, -0.1806, -0.7024, 0.7662, 0.4336, -0.4742, 0.601, 0.1377, -0.7873, -0.6663, -0.03682, -0.7448, -0.6663, -0.03682, -0.7448, 0.601, 0.1377, -0.7873, -0.6885, -0.1806, -0.7024, 0.9652, -0.143, 0.2189, 0.601, 0.1377, -0.7873, 0.7662, 0.4336, -0.4742, 0.1146, -0.5329, -0.8384, -0.6586, -0.7449, -0.1068, -0.6885, -0.1806, -0.7024, 0.601, 0.1377, -0.7873, 0.9266, -0.3732, -0.04609, 0.1146, -0.5329, -0.8384, 0.8855, -0.1145, 0.4503, 0.1537, -0.6423, 0.7509, 0.9266, -0.3732, -0.04609, 0.9266, -0.3732, -0.04609, 0.1537, -0.6423, 0.7509, 0.1146, -0.5329, -0.8384, 0.9538, 0.2961, -0.05097, 0.3581, 0.8693, -0.3408, 0.587, 0.7956, -0.1502, 0.587, 0.7956, -0.1502, 0.3581, 0.8693, -0.3408, -9.482e-05, 0.9528, -0.3036, -9.482e-05, 0.9528, -0.3036, 0.3581, 0.8693, -0.3408, -6.923e-05, 0.61, -0.7924, 0.4999, 0.8658, 0.02345, -0.0629, 0.9393, -0.3372, 0.4942, -0.1495, -0.8564, 0.4942, -0.1495, -0.8564, -0.0629, 0.9393, -0.3372, -0.8236, -0.08599, -0.5607, -0.8331, -0.1228, -0.5394, -0.3107, -0.7997, 0.5138, -0.2481, -0.8474, 0.4695, -0.8331, -0.1228, -0.5394, -0.02733, -0.9971, -0.07143, -0.3107, -0.7997, 0.5138, 0.1359, 0.8431, -0.5203, -0.619, -0.02374, -0.785, -0.8331, -0.1228, -0.5394, 0.234, 0.9411, -0.2441, 0.1359, 0.8431, -0.5203, -0.8331, -0.1228, -0.5394, 0.1359, 0.8431, -0.5203, 0.234, 0.9411, -0.2441, 0.7912, -0.2104, 0.5742, -0.2481, -0.8474, 0.4695, -0.3107, -0.7997, 0.5138, 0.7912, -0.2104, 0.5742, 0.7912, -0.2104, 0.5742, -0.3107, -0.7997, 0.5138, -0.02733, -0.9971, -0.07143, -0.8331, -0.1228, -0.5394, -0.619, -0.02374, -0.785, -0.02733, -0.9971, -0.07143, 0.8914, -0.1779, 0.4168, 0.7912, -0.2104, 0.5742, -0.02733, -0.9971, -0.07143, 0.7912, -0.2104, 0.5742, 0.8914, -0.1779, 0.4168, 0.1359, 0.8431, -0.5203, -0.0629, 0.9393, -0.3372, 0.9255, 0.07806, 0.3706, 0.02035, 0.8618, -0.5068, -0.0629, 0.9393, -0.3372, 0.02035, 0.8618, -0.5068, -0.8236, -0.08599, -0.5607, -0.8236, -0.08599, -0.5607, -0.1946, -0.9809, 0.001171, 0.4942, -0.1495, -0.8564, 0.4942, -0.1495, -0.8564, -0.1946, -0.9809, 0.001171, 0.4019, -0.908, 0.1179, -0.1946, -0.9809, 0.001171, 0.9255, 0.07806, 0.3706, 0.4019, -0.908, 0.1179, 0.4019, -0.908, 0.1179, 0.9255, 0.07806, 0.3706, 0.7523, 0.02599, 0.6583, -0.1946, -0.9809, 0.001171, -0.09121, -0.9627, 0.2548, 0.9255, 0.07806, 0.3706, -0.8236, -0.08599, -0.5607, -0.09121, -0.9627, 0.2548, -0.1946, -0.9809, 0.001171, 0.7523, 0.02599, 0.6583, 0.9255, 0.07806, 0.3706, 0.4999, 0.8658, 0.02345, 0.4999, 0.8658, 0.02345, 0.9255, 0.07806, 0.3706, -0.0629, 0.9393, -0.3372, -0.2481, -0.8474, 0.4695, -0.09121, -0.9627, 0.2548, -0.8331, -0.1228, -0.5394, -0.8331, -0.1228, -0.5394, -0.09121, -0.9627, 0.2548, -0.8236, -0.08599, -0.5607, 0.234, 0.9411, -0.2441, -0.8331, -0.1228, -0.5394, 0.02035, 0.8618, -0.5068, 0.02035, 0.8618, -0.5068, -0.8331, -0.1228, -0.5394, -0.8236, -0.08599, -0.5607, 0.02035, 0.8618, -0.5068, 0.9255, 0.07806, 0.3706, 0.234, 0.9411, -0.2441, 0.234, 0.9411, -0.2441, 0.9255, 0.07806, 0.3706, 0.7912, -0.2104, 0.5742, 0.9255, 0.07806, 0.3706, -0.09121, -0.9627, 0.2548, 0.7912, -0.2104, 0.5742, 0.7912, -0.2104, 0.5742, -0.09121, -0.9627, 0.2548, -0.2481, -0.8474, 0.4695, 0.8232, -0.08602, -0.5611, 0.06248, 0.9393, -0.3374, -0.4922, -0.1493, -0.8576, -0.4922, -0.1493, -0.8576, 0.06248, 0.9393, -0.3374, -0.4989, 0.8663, 0.02371, 0.8331, -0.1228, -0.5394, 0.2481, -0.8474, 0.4695, 0.3107, -0.7997, 0.5138, 0.8331, -0.1228, -0.5394, 0.3107, -0.7997, 0.5138, 0.02733, -0.9971, -0.07143, -0.1359, 0.8431, -0.5203, 0.8331, -0.1228, -0.5394, 0.619, -0.02374, -0.785, -0.234, 0.9411, -0.2441, 0.8331, -0.1228, -0.5394, -0.1359, 0.8431, -0.5203, -0.1359, 0.8431, -0.5203, -0.7912, -0.2104, 0.5742, -0.234, 0.9411, -0.2441, 0.2481, -0.8474, 0.4695, -0.7912, -0.2104, 0.5742, 0.3107, -0.7997, 0.5138, -0.7912, -0.2104, 0.5742, 0.02733, -0.9971, -0.07143, 0.3107, -0.7997, 0.5138, 0.8331, -0.1228, -0.5394, 0.02733, -0.9971, -0.07143, 0.619, -0.02374, -0.785, -0.8914, -0.1779, 0.4168, 0.02733, -0.9971, -0.07143, -0.7912, -0.2104, 0.5742, -0.7912, -0.2104, 0.5742, -0.1359, 0.8431, -0.5203, -0.8914, -0.1779, 0.4168, 0.06248, 0.9393, -0.3374, -0.02035, 0.8618, -0.5068, -0.9253, 0.0781, 0.3711, 0.06248, 0.9393, -0.3374, 0.8232, -0.08602, -0.5611, -0.02035, 0.8618, -0.5068, -0.4009, -0.9084, 0.1184, 0.1942, -0.981, 0.001025, -0.4922, -0.1493, -0.8576, -0.4922, -0.1493, -0.8576, 0.1942, -0.981, 0.001025, 0.8232, -0.08602, -0.5611, -0.7512, 0.02605, 0.6595, -0.9253, 0.0781, 0.3711, -0.4009, -0.9084, 0.1184, -0.4009, -0.9084, 0.1184, -0.9253, 0.0781, 0.3711, 0.1942, -0.981, 0.001025, 0.1942, -0.981, 0.001025, -0.9253, 0.0781, 0.3711, 0.09121, -0.9627, 0.2548, 0.8232, -0.08602, -0.5611, 0.1942, -0.981, 0.001025, 0.09121, -0.9627, 0.2548, 0.06248, 0.9393, -0.3374, -0.9253, 0.0781, 0.3711, -0.4989, 0.8663, 0.02371, -0.4989, 0.8663, 0.02371, -0.9253, 0.0781, 0.3711, -0.7512, 0.02605, 0.6595, 0.8232, -0.08602, -0.5611, 0.09121, -0.9627, 0.2548, 0.8331, -0.1228, -0.5394, 0.8331, -0.1228, -0.5394, 0.09121, -0.9627, 0.2548, 0.2481, -0.8474, 0.4695, -0.234, 0.9411, -0.2441, -0.02035, 0.8618, -0.5068, 0.8331, -0.1228, -0.5394, 0.8331, -0.1228, -0.5394, -0.02035, 0.8618, -0.5068, 0.8232, -0.08602, -0.5611, -0.7912, -0.2104, 0.5742, -0.9253, 0.0781, 0.3711, -0.234, 0.9411, -0.2441, -0.234, 0.9411, -0.2441, -0.9253, 0.0781, 0.3711, -0.02035, 0.8618, -0.5068, 0.2481, -0.8474, 0.4695, 0.09121, -0.9627, 0.2548, -0.7912, -0.2104, 0.5742, -0.7912, -0.2104, 0.5742, 0.09121, -0.9627, 0.2548, -0.9253, 0.0781, 0.3711])] * 3)])
arm_armature = bpy.data.armatures.new('Armature')  # bones are not reproduced

# ---- objects
ob_armature = bpy.data.objects.new('Armature', arm_armature)
ob_joel = bpy.data.objects.new('joel', me_joel)

# ---- transforms, parenting, visibility, modifiers, constraints
ob_armature.location = (0.0, 0.1346, 15.95)
ob_armature.scale = (6.335, 6.335, 10.0)
ob_armature.show_in_front = True
ob_armature.lineart.crease_threshold = 0.0
ob_joel.parent = ob_armature
ob_joel.matrix_parent_inverse = Matrix(((0.1578, 0.0, 0.0, -0.0), (0.0, 0.1578, 0.0, -0.02125), (0.0, 0.0, 0.09997, -1.594), (0.0, 0.0, 0.0, 1.0)))
ob_joel.location = (0.0, 0.0, 0.0)
ob_joel.lineart.crease_threshold = 0.0
_vg = ob_joel.vertex_groups.new(name='Bone')
for _i, _w in zip([49, 57, 59, 67, 69, 70, 71, 72, 73, 74, 75, 76, 77, 78, 79, 80, 81, 82, 83, 84, 85, 86, 87, 88, 89, 101, 102, 103, 104, 105, 106, 107, 108, 109, 110, 111, 112, 113, 114, 116, 167, 168, 169, 170, 203, 237, 250], [0.0, 0.0, 0.0, 0.0, 0.0, 0.0, 0.0, 0.0, 0.0, 0.03822, 0.9999, 1.0, 0.0, 0.0, 0.8932, 0.953, 0.9438, 0.0, 0.0, 0.0, 0.0, 0.0, 0.0, 0.0, 0.03153, 0.0, 0.0, 0.0, 0.0, 0.0, 1.0, 0.9984, 1.0, 0.0, 0.0, 0.0, 0.0, 0.0, 0.0, 0.0, 0.0, 0.0, 0.0, 0.0, 0.0, 0.0, 0.0]): _vg.add([_i], _w, 'REPLACE')
_vg = ob_joel.vertex_groups.new(name='Bone.002')
for _i, _w in zip([69, 70, 71, 72, 73, 74, 75, 76, 77, 78, 79, 80, 81, 82, 83, 84, 85, 89, 90, 101, 102, 103, 104, 105, 106, 107, 108, 109, 110, 111, 114, 170], [0.9981, 0.0, 0.9249, 0.0, 0.0, 0.9665, 0.0, 0.0, 0.0, 0.0, 0.0, 0.0, 0.0, 0.0, 0.0, 0.0, 0.0, 0.9982, 0.7842, 0.01996, 0.9353, 0.0, 0.9474, 0.0, 0.0, 0.0, 0.0, 0.0, 0.0, 0.0, 0.9356, 0.0]): _vg.add([_i], _w, 'REPLACE')
_vg = ob_joel.vertex_groups.new(name='Bone.001')
for _i, _w in zip([46, 49, 52, 54, 55, 56, 57, 58, 59, 60, 61, 62, 64, 65, 66, 67, 68, 69, 70, 71, 72, 73, 74, 75, 76, 77, 78, 79, 80, 81, 84, 85, 86, 88, 89, 90, 91, 92, 93, 94, 95, 96, 97, 99, 100, 101, 102, 103, 104, 105, 106, 107, 108, 110, 111, 112, 113, 114, 115, 116, 117, 118, 119, 121, 136, 139, 237, 248, 249, 262], [0.0, 0.0, 0.0, 0.0, 0.0, 0.0, 0.002614, 0.0, 0.0, 0.0, 0.0, 0.0, 0.0, 0.0, 0.0, 0.0296, 0.0, 0.2892, 0.5543, 0.3374, 0.4913, 0.1166, 0.08524, 0.0, 0.0, 0.0, 0.0, 0.0, 0.0, 0.0, 0.0, 0.0, 0.0, 0.0, 0.1997, 0.0951, 0.0, 0.0, 0.0, 0.9365, 0.05165, 0.0001605, 0.9999, 0.0, 0.006546, 0.5609, 0.1955, 0.01928, 0.218, 0.0, 0.0, 0.0, 0.0, 0.0, 0.0, 0.002251, 0.0, 0.09102, 0.0, 0.0, 0.0, 0.9351, 0.0, 0.0, 0.0, 0.0, 0.0, 0.0, 0.0, 0.0]): _vg.add([_i], _w, 'REPLACE')
_vg = ob_joel.vertex_groups.new(name='Bone.003')
for _i, _w in zip([0, 1, 2, 3, 4, 5, 6, 8, 46, 47, 48, 49, 50, 51, 52, 53, 54, 55, 56, 57, 58, 59, 60, 61, 62, 64, 65, 66, 67, 68, 69, 70, 72, 73, 74, 86, 87, 89, 90, 91, 92, 93, 94, 95, 96, 97, 98, 99, 100, 101, 103, 112, 114, 115, 116, 117, 118, 119, 120, 121, 124, 125, 129, 130, 131, 132, 133, 134, 135, 136, 137, 138, 139, 140, 141, 142, 143, 144, 145, 146, 147, 148, 149, 150, 153, 155, 156, 159, 160, 161, 162, 163, 164, 165, 166, 246, 250, 251], [0.0, 0.0, 0.0, 0.0, 0.0, 0.0, 5.96e-08, 0.0, 0.0, 0.0, 0.0, 0.0, 0.0, 0.0, 0.0, 0.2663, 0.002061, 0.0, 0.0, 0.0, 0.0, 0.0, 0.0, 0.0, 0.0, 0.0, 0.0, 0.08577, 0.0, 0.0, 0.0, 0.2267, 0.1606, 0.0, 0.0, 0.4712, 0.8967, 0.0, 0.0, 1.0, 0.7003, 0.07607, 0.08792, 0.006045, 0.9926, 0.03717, 0.0, 0.0, 0.0, 0.1651, 0.0, 0.9538, 0.0, 1.0, 0.0, 0.8747, 0.05906, 0.0, 0.0, 0.0, 0.0, 0.0, 0.0, 0.0, 0.0, 0.0001682, 0.001303, 0.01046, 0.0, 0.0, 0.0, 0.0, 0.0, 0.0, 0.0, 0.0, 0.0, 0.0, 0.0, 0.0, 0.0, 0.0, 0.0, 0.0, 0.0, 0.0, 0.0, 0.0, 0.0, 0.0, 0.0, 0.0, 0.0, 0.0, 0.0, 0.0, 0.0, 0.0]): _vg.add([_i], _w, 'REPLACE')
_vg = ob_joel.vertex_groups.new(name='Bone.004')
for _i, _w in zip([0, 1, 2, 3, 4, 5, 6, 7, 8, 46, 47, 48, 49, 50, 51, 52, 53, 54, 55, 56, 57, 58, 59, 60, 61, 62, 63, 64, 65, 66, 67, 68, 70, 86, 87, 91, 96, 98, 99, 100, 112, 115, 120, 121, 124, 125, 127, 129, 130, 131, 134, 135, 136, 137, 138, 139, 140, 141, 142, 143, 144, 145, 146, 147, 148, 149, 150, 151, 153, 155, 156, 158, 159, 160, 161, 162, 163, 164, 165, 166], [0.0, 0.0, 0.0, 0.0, 0.0, 0.0, 0.0, 0.0, 0.0, 0.6782, 0.616, 0.9468, 0.0, 0.93, 0.3345, 0.4344, 0.0, 0.4223, 0.4238, 0.5198, 0.5723, 0.5, 0.0, 0.1807, 0.0, 0.7304, 0.0, 0.4171, 0.6608, 0.4998, 0.1093, 0.5, 0.0, 0.0, 0.0, 0.0, 0.0, 0.04321, 0.0, 0.736, 0.0, 0.0, 0.0, 0.0, 0.0, 0.07659, 0.0, 0.0, 0.0, 0.0, 0.0, 0.0, 0.0, 0.0, 0.0, 0.0, 0.0, 0.0, 0.0, 0.0, 0.0, 0.0, 0.0, 0.0, 0.0, 0.0, 0.9647, 0.0, 0.0, 0.0, 0.0, 0.0, 0.0, 0.0, 0.0, 0.0, 0.0, 0.0, 0.0, 0.06679]): _vg.add([_i], _w, 'REPLACE')
_vg = ob_joel.vertex_groups.new(name='Bone.005')
for _i, _w in zip([0, 1, 2, 3, 4, 5, 6, 7, 8, 9, 46, 47, 48, 49, 50, 51, 52, 53, 54, 55, 56, 57, 58, 59, 60, 61, 62, 63, 64, 65, 66, 67, 68, 98, 100, 120, 122, 123, 124, 125, 126, 127, 128, 129, 130, 131, 132, 133, 134, 135, 136, 137, 138, 139, 140, 141, 142, 143, 144, 145, 146, 147, 148, 149, 150, 151, 152, 153, 154, 155, 156, 157, 158, 159, 160, 161, 162, 163, 164, 165, 166], [1.0, 1.0, 1.0, 1.0, 1.0, 1.0, 1.0, 1.0, 1.0, 1.0, 0.0, 0.0, 0.0, 0.0, 0.0, 0.0, 0.04806, 0.1425, 0.0, 0.0, 0.0, 0.0, 0.0, 0.0, 0.0, 0.0, 0.001319, 0.1404, 0.0, 0.0, 0.0, 0.0, 0.0, 0.0, 0.0, 0.0, 1.0, 1.0, 0.9201, 0.922, 0.9908, 0.9451, 0.9976, 0.7394, 0.7803, 0.7395, 0.9871, 0.989, 0.9592, 0.9512, 0.4908, 0.7558, 0.8059, 0.8057, 0.6769, 0.8562, 0.9311, 0.8513, 0.885, 0.7938, 0.9392, 0.9318, 0.5143, 0.7093, 0.5052, 0.9227, 1.0, 0.946, 1.0, 0.7409, 0.778, 0.9872, 0.9596, 0.6211, 0.7557, 0.6197, 0.8563, 0.8853, 0.9319, 0.9396, 0.658]): _vg.add([_i], _w, 'REPLACE')
_vg = ob_joel.vertex_groups.new(name='Bone.006')
for _i, _w in zip([0, 1, 2, 3, 4, 8, 46, 47, 48, 49, 50, 51, 52, 53, 54, 55, 56, 57, 58, 59, 60, 61, 62, 63, 64, 66, 67, 68, 69, 70, 71, 72, 73, 74, 75, 76, 79, 86, 87, 88, 89, 90, 91, 92, 93, 94, 95, 96, 97, 98, 99, 100, 101, 102, 103, 104, 112, 113, 114, 116, 118, 120, 121, 133, 134, 135, 136, 137, 138, 139, 140, 141, 142, 143, 144, 145, 146, 147, 148, 149, 150, 151, 153, 155, 156, 157, 158, 159, 160, 161, 162, 163, 164, 165, 166], [0.0, 0.0, 0.0, 0.0, 0.0, 0.0, 0.001733, 1.643e-05, 0.03631, 0.0, 0.04564, 0.0, 0.0, 0.01063, 0.04113, 0.0009216, 0.2448, 0.511, 0.5354, 0.0, 0.0, 0.0, 0.0, 0.02751, 0.0, 0.0, 0.0, 0.0, 0.0, 0.0, 0.0, 0.004842, 0.0, 0.0, 0.0, 0.0, 0.0, 0.0, 0.9549, 0.03229, 0.0, 0.0, 0.9399, 0.9904, 0.0, 0.0, 0.1443, 0.001035, 0.0, 0.02235, 0.01204, 0.0, 0.0, 0.0, 0.0, 0.0, 0.0, 0.0, 0.0, 0.0, 0.0, 0.0, 0.0, 0.0, 0.0, 0.0, 0.01457, 0.0, 0.0, 0.0, 0.0, 0.0, 0.0, 0.0, 0.0, 0.0, 0.0, 0.0, 0.0, 0.0, 0.0, 0.0, 0.0, 0.0, 0.0, 0.0, 0.0, 0.0, 0.0, 0.0, 0.0, 0.0, 0.0, 0.0, 0.0]): _vg.add([_i], _w, 'REPLACE')
_vg = ob_joel.vertex_groups.new(name='Bone.008')
for _i, _w in zip([10, 11, 12, 13, 14, 15, 21, 26, 27, 47, 49, 56, 57, 58, 59, 69, 70, 71, 72, 73, 74, 76, 77, 78, 79, 80, 81, 84, 86, 87, 88, 89, 90, 91, 92, 93, 94, 95, 96, 97, 101, 103, 107, 108, 110, 113, 114, 118, 237, 250, 251, 252, 256, 257, 258, 259, 260, 261, 262, 263], [0.0, 0.0, 0.0, 0.0, 0.0, 0.0, 0.0, 0.0, 0.0, 0.0, 0.0, 0.0, 0.0, 0.0, 0.0, 0.0, 0.0, 0.0, 0.0, 0.0, 0.0, 0.0, 0.0, 0.0, 0.002166, 0.0, 0.0, 0.0, 0.0, 0.0, 0.7629, 0.0, 0.0, 0.0, 0.0, 0.6163, 0.0, 0.1169, 0.0, 0.0, 8.782e-05, 0.0, 0.0, 0.0, 0.0, 0.0, 0.0, 0.0, 0.0, 0.02595, 0.9634, 0.0, 0.0, 0.0, 0.0, 0.0, 0.003848, 0.119, 1.0, 0.0]): _vg.add([_i], _w, 'REPLACE')
_vg = ob_joel.vertex_groups.new(name='Bone.010')
for _i, _w in zip([10, 11, 12, 13, 14, 15, 16, 17, 18, 19, 20, 21, 22, 23, 24, 25, 26, 27, 73, 88, 93, 95, 250, 251, 252, 253, 254, 255, 256, 257, 258, 259, 260, 261, 262, 263], [0.0, 0.0, 0.0, 0.0, 0.0, 0.0, 0.0, 0.0, 0.0, 0.0, 0.0, 0.0, 0.0, 0.0, 0.0, 0.0, 0.0, 0.0, 0.0, 0.0, 0.0, 0.0, 0.07098, 0.0, 0.003082, 0.06264, 0.0, 0.0, 0.0, 0.0, 0.2353, 0.2359, 0.6723, 0.009844, 0.0, 0.9777]): _vg.add([_i], _w, 'REPLACE')
_vg = ob_joel.vertex_groups.new(name='Bone.022')
for _i, _w in zip([10, 11, 12, 13, 14, 15, 16, 17, 18, 19, 20, 21, 22, 23, 24, 25, 26, 27, 172, 174, 175, 176, 177, 179, 180, 182, 183, 184, 185, 186, 187, 190, 192, 250, 251, 252, 253, 254, 255, 256, 257, 258, 259, 260, 261, 262, 263], [0.5835, 1.0, 1.0, 1.0, 1.0, 1.0, 1.0, 1.0, 1.0, 1.0, 1.0, 1.0, 1.0, 1.0, 1.0, 1.0, 1.0, 1.0, 0.0, 0.0, 0.0, 0.0, 0.0, 0.0, 0.0, 0.0, 0.0, 0.0, 0.0, 0.0, 0.0, 0.0, 0.0, 0.0, 0.0, 0.06835, 0.08175, 1.0, 1.0, 1.0, 1.0, 0.05304, 0.0, 0.0, 0.0, 0.0, 0.0]): _vg.add([_i], _w, 'REPLACE')
_vg = ob_joel.vertex_groups.new(name='Bone.007')
for _i, _w in zip([47, 49, 50, 52, 53, 54, 57, 59, 60, 61, 62, 63, 64, 65, 66, 67, 68, 69, 70, 75, 76, 77, 86, 89, 90, 94, 95, 96, 97, 98, 99, 100, 101, 102, 103, 104, 106, 107, 110, 112, 113, 114, 115, 116, 117, 118, 119, 120, 121, 130, 136, 137, 138, 139, 140, 148, 149, 150, 159, 161, 166, 237, 246, 248, 249], [0.0, 0.0, 0.04813, 0.2042, 0.01731, 0.04345, 0.0, 0.3854, 0.1882, 0.3034, 0.2305, 0.1434, 0.04349, 0.2045, 0.225, 0.1898, 0.3895, 0.0, 0.02837, 0.0, 0.0, 0.0, 0.09588, 0.0, 0.0, 0.0, 0.0, 0.08071, 0.0, 0.02017, 0.002708, 0.1245, 0.0, 0.0, 0.0, 0.0, 0.0, 0.0, 0.0, 0.9989, 0.0, 0.0, 0.9599, 0.0, 1.0, 0.06066, 0.1445, 0.5322, 0.5201, 0.0436, 0.2425, 0.06343, 0.01689, 0.08218, 0.04315, 0.07127, 0.04488, 0.0993, 0.006826, 0.02559, 0.03996, 0.0, 0.0, 0.0, 0.0]): _vg.add([_i], _w, 'REPLACE')
_vg = ob_joel.vertex_groups.new(name='Bone.009')
for _i, _w in zip([0, 1, 2, 3, 4, 5, 6, 7, 8, 9, 28, 29, 30, 31, 32, 33, 43, 44, 46, 47, 48, 49, 50, 51, 52, 53, 54, 55, 56, 57, 58, 59, 60, 61, 62, 64, 65, 66, 67, 68, 69, 70, 71, 72, 73, 74, 76, 79, 80, 86, 87, 88, 89, 90, 91, 93, 96, 98, 99, 100, 101, 102, 103, 104, 107, 112, 113, 114, 115, 116, 117, 118, 119, 120, 121, 122, 123, 124, 125, 126, 127, 128, 129, 130, 131, 132, 133, 134, 135, 136, 137, 138, 139, 140, 141, 142, 143, 144, 145, 146, 147, 148, 149, 150, 151, 152, 153, 154, 155, 156, 157, 158, 159, 160, 161, 162, 163, 164, 165, 166, 236, 237, 238, 240, 241, 242, 244, 245, 246, 247, 248, 249], [0.0, 0.0, 0.0, 0.0, 0.0, 0.0, 0.0, 0.0, 0.0, 0.0, 0.0, 0.0, 0.0, 0.0, 0.0, 0.0, 0.0, 0.0, 0.0, 0.0, 0.0, 0.0, 0.0, 0.0, 0.0, 0.0, 0.0, 0.0, 0.0, 0.0, 0.0, 0.0, 0.0, 0.0, 0.0, 0.0, 0.0, 0.0, 0.0, 0.0, 0.0, 0.0, 0.0, 0.0, 0.0, 0.0, 0.0, 0.0, 0.0, 0.0, 0.0, 0.0, 0.0, 0.0, 0.0, 0.0, 0.0, 0.0, 0.0, 0.0, 0.0, 0.0, 0.0, 0.0, 0.002332, 0.0, 0.8172, 0.0, 0.0, 0.6911, 0.0, 0.0, 0.6934, 0.0, 0.0, 0.0, 0.0, 0.0, 0.0, 0.0, 0.0, 0.0, 0.0, 0.0, 0.0, 0.0, 0.0, 0.0, 0.0, 0.0, 0.0, 0.0, 0.0, 0.0, 0.0, 0.0, 0.0, 0.0, 0.0, 0.0, 0.0, 0.0, 0.0, 0.0, 0.0, 0.0, 0.0, 0.0, 0.0, 0.0, 0.0, 0.0, 0.0, 0.0, 0.0, 0.0, 0.0, 0.0, 0.0, 0.0, 0.3089, 0.0, 0.0, 0.0, 0.0, 0.0, 0.0, 0.0, 0.1444, 0.0, 0.9545, 0.0]): _vg.add([_i], _w, 'REPLACE')
_vg = ob_joel.vertex_groups.new(name='Bone.011')
for _i, _w in zip([0, 1, 2, 3, 4, 5, 6, 7, 8, 9, 28, 29, 30, 31, 32, 33, 34, 35, 36, 37, 38, 39, 40, 41, 42, 43, 44, 45, 46, 47, 48, 49, 50, 51, 52, 54, 55, 56, 57, 58, 59, 60, 61, 62, 64, 65, 66, 67, 68, 70, 72, 73, 86, 87, 88, 91, 92, 93, 94, 95, 96, 97, 98, 99, 100, 101, 102, 103, 104, 109, 111, 112, 113, 115, 116, 117, 119, 120, 121, 122, 123, 124, 125, 126, 127, 128, 129, 130, 131, 132, 133, 134, 135, 136, 137, 138, 139, 140, 141, 142, 143, 144, 145, 146, 147, 148, 149, 150, 151, 152, 153, 154, 155, 156, 157, 158, 159, 160, 161, 162, 163, 164, 165, 166, 236, 237, 238, 239, 240, 241, 242, 243, 244, 245, 246, 247, 248, 249, 251, 260, 262, 263], [0.0, 0.0, 0.0, 0.0, 0.0, 0.0, 0.0, 0.0, 0.0, 0.0, 0.03632, 0.0, 0.0, 0.0, 0.0, 0.0, 0.0, 0.0, 0.0, 0.0, 0.0, 0.0, 0.0, 0.0, 0.0, 0.0, 0.0, 0.0, 0.0, 0.0, 0.0, 0.0, 0.0, 0.0, 0.0, 0.0, 0.0, 0.0, 0.0, 0.0, 0.0, 0.0, 0.0, 0.0, 0.0, 0.0, 0.0, 0.0, 0.0, 0.0, 0.0, 0.0, 0.0, 0.0, 0.0, 0.0, 0.0, 0.0, 0.0, 0.0, 0.0, 0.0, 0.0, 0.0, 0.0, 0.0, 0.0, 0.0, 0.0, 0.0, 0.0, 0.0, 0.0, 0.0, 0.0, 0.0, 0.0, 0.0, 0.0, 0.0, 0.0, 0.0, 0.0, 0.0, 0.0, 0.0, 0.0, 0.0, 0.0, 0.0, 0.0, 0.0, 0.0, 0.0, 0.0, 0.0, 0.0, 0.0, 0.0, 0.0, 0.0, 0.0, 0.0, 0.0, 0.0, 0.0, 0.0, 0.0, 0.0, 0.0, 0.0, 0.0, 0.0, 0.0, 0.0, 0.0, 0.0, 0.0, 0.0, 0.0, 0.0, 0.0, 0.0, 0.0, 0.003682, 0.08657, 0.4823, 0.0, 0.0, 0.0, 0.0, 0.0, 0.2878, 0.1224, 0.1272, 0.2478, 0.0001021, 0.9862, 0.0, 0.0, 0.0, 0.0]): _vg.add([_i], _w, 'REPLACE')
_vg = ob_joel.vertex_groups.new(name='Bone.023')
for _i, _w in zip([0, 1, 2, 3, 4, 5, 6, 7, 8, 9, 28, 29, 30, 31, 32, 33, 34, 35, 36, 37, 38, 39, 40, 41, 42, 43, 44, 45, 46, 47, 48, 49, 50, 51, 52, 54, 55, 56, 57, 58, 59, 60, 61, 62, 64, 65, 66, 68, 72, 86, 87, 88, 91, 92, 93, 95, 98, 99, 100, 120, 121, 122, 123, 124, 125, 126, 127, 128, 129, 130, 131, 132, 133, 134, 135, 136, 137, 138, 139, 140, 141, 142, 143, 144, 145, 146, 147, 148, 149, 150, 151, 152, 153, 154, 155, 156, 157, 158, 159, 160, 161, 162, 163, 164, 165, 166, 237, 238, 239, 240, 241, 242, 243, 244, 245, 246, 248, 249, 250, 261, 262, 263], [0.0, 0.0, 0.0, 0.0, 0.0, 0.0, 0.0, 0.0, 0.0, 0.0, 0.5002, 1.0, 0.9972, 1.0, 1.0, 1.0, 1.0, 1.0, 1.0, 1.0, 1.0, 1.0, 1.0, 1.0, 1.0, 1.0, 1.0, 1.0, 0.0, 0.0, 0.0, 0.0, 0.0, 0.0, 0.0, 0.0, 0.0, 0.0, 0.0, 0.0, 0.0, 0.0, 0.0, 0.0, 0.0, 0.0, 0.0, 0.0, 0.0, 0.0, 0.0, 0.0, 0.0, 0.0, 0.0, 0.0, 0.0, 0.0, 0.0, 0.0, 0.0, 0.0, 0.0, 0.0, 0.0, 0.0, 0.0, 0.0, 0.0, 0.0, 0.0, 0.0, 0.0, 0.0, 0.0, 0.0, 0.0, 0.0, 0.0, 0.0, 0.0, 0.0, 0.0, 0.0, 0.0, 0.0, 0.0, 0.0, 0.0, 0.0, 0.0, 0.0, 0.0, 0.0, 0.0, 0.0, 0.0, 0.0, 0.0, 0.0, 0.0, 0.0, 0.0, 0.0, 0.0, 0.0, 0.0, 0.0, 0.9972, 0.7158, 1.0, 1.0, 1.0, 0.0001028, 0.06663, 0.0, 0.0, 0.0, 0.0, 0.0, 0.0, 0.0]): _vg.add([_i], _w, 'REPLACE')
_vg = ob_joel.vertex_groups.new(name='Bone.012')
for _i, _w in zip([75, 76, 77, 78, 79, 80, 81, 82, 83, 84, 85, 102, 104, 105, 106, 107, 108, 109, 110, 111, 114, 167, 168, 169, 170, 178, 203, 204, 205, 206, 207, 208, 209, 210, 211], [0.0, 0.0, 0.0, 0.0, 0.0, 0.0, 0.008443, 0.0, 0.0, 0.0, 0.0, 0.0004409, 0.0, 0.4108, 0.0, 0.0, 0.0, 0.6293, 0.2183, 0.5771, 0.0, 0.1258, 0.0, 0.0, 0.0, 0.0, 0.39, 0.0, 0.0, 0.0, 0.0, 0.0, 0.0, 0.0, 0.0]): _vg.add([_i], _w, 'REPLACE')
_vg = ob_joel.vertex_groups.new(name='Bone.014')
for _i, _w in zip([75, 76, 78, 82, 85, 105, 107, 109, 110, 111, 167, 168, 169, 170, 171, 172, 173, 174, 175, 176, 177, 178, 181, 184, 203, 204, 205, 206, 207, 208, 209, 210, 211], [0.0, 0.0, 0.0, 0.0, 0.0, 0.0, 0.0, 0.1404, 0.1687, 0.1506, 0.757, 0.0, 0.0, 0.0, 0.0, 0.0, 0.0, 0.0, 0.0, 0.0, 0.0, 0.0, 0.0, 0.0, 0.5579, 0.02929, 0.723, 0.004654, 0.7985, 0.0, 0.7656, 0.03214, 0.1101]): _vg.add([_i], _w, 'REPLACE')
_vg = ob_joel.vertex_groups.new(name='Bone.016')
for _i, _w in zip([178, 181, 182, 185, 186, 188, 189, 190, 192, 193, 200, 204, 205, 206, 207, 208, 209, 210, 211, 212, 213, 214, 215, 216, 217, 218, 219, 220, 221, 222, 223, 224, 226, 227, 229, 230, 232, 234], [0.0, 0.0, 0.0, 0.0, 0.0, 0.0, 0.0, 0.0, 0.0, 0.0, 0.0, 0.866, 0.07162, 0.7046, 0.0, 0.8737, 0.0, 0.04844, 0.07636, 1.0, 1.0, 1.0, 0.0, 0.0, 1.0, 0.9719, 0.0, 0.0, 0.0, 0.0, 0.0, 0.02375, 0.0, 0.0, 0.0, 0.0, 0.0439, 0.0]): _vg.add([_i], _w, 'REPLACE')
_vg = ob_joel.vertex_groups.new(name='Bone.018')
for _i, _w in zip([215, 218, 219, 220, 221, 222, 223, 225, 226, 227, 229, 230, 232], [0.04879, 0.01757, 0.05053, 0.07567, 0.08526, 0.08459, 0.0, 0.483, 0.07194, 0.0, 0.03077, 0.0, 0.06147]): _vg.add([_i], _w, 'REPLACE')
_vg = ob_joel.vertex_groups.new(name='Bone.020')
for _i, _w in zip([183, 187, 188, 190, 192, 193, 199, 200, 201, 215, 216, 219, 220, 221, 222, 223, 224, 225, 226, 227, 228, 229, 230, 231, 232, 233, 234, 235], [0.0, 0.0, 0.0, 0.0, 0.0, 0.0, 0.0, 0.0, 0.0, 0.0, 0.0, 0.0, 0.0, 0.0, 0.0, 0.0, 0.7741, 0.7704, 0.8173, 0.0, 1.0, 0.9145, 0.8969, 1.0, 0.9447, 1.0, 1.0, 1.0]): _vg.add([_i], _w, 'REPLACE')
_vg = ob_joel.vertex_groups.new(name='Bone.013')
for _i, _w in zip([69, 71, 74, 75, 76, 77, 78, 79, 80, 81, 82, 83, 84, 85, 90, 102, 104, 105, 106, 107, 108, 109, 110, 111, 114, 167, 168, 169, 170, 171, 172, 173, 174, 175, 176, 177, 178, 203, 204, 205, 206, 207, 208, 209, 210, 211], [0.0, 0.02312, 0.04619, 0.0, 0.0, 0.7207, 0.0, 0.0, 0.0, 0.0, 0.007476, 0.3362, 0.233, 0.2484, 6.716e-06, 0.0, 0.0, 0.0, 0.0, 0.0, 0.0, 0.0, 0.0, 0.0, 0.0, 0.0, 0.0, 0.0, 0.4482, 0.0, 0.0, 0.0, 0.0, 0.0, 0.0, 0.004077, 0.0, 0.0, 0.0, 0.0, 0.0, 0.0, 0.0, 0.0, 0.0, 0.0]): _vg.add([_i], _w, 'REPLACE')
_vg = ob_joel.vertex_groups.new(name='Bone.015')
for _i, _w in zip([75, 77, 78, 79, 80, 81, 82, 83, 84, 85, 109, 110, 111, 167, 168, 169, 170, 171, 172, 173, 174, 175, 176, 177, 178, 180, 181, 183, 184, 185, 187, 190, 195, 197, 198, 200, 201, 204, 205, 206, 207, 208, 209, 210, 211, 212, 213, 214, 216, 217, 218, 219, 220, 221, 222, 223, 224, 225, 227, 228, 229, 230, 231, 233, 234, 235], [0.0, 0.0, 0.0, 0.0, 0.0, 0.0, 0.0, 0.04017, 0.103, 0.09536, 0.0, 0.0, 0.0, 0.0, 0.4954, 0.0, 0.1833, 0.9252, 0.8352, 0.0, 0.0, 0.0, 0.06844, 0.8928, 0.07013, 0.0, 0.0, 0.0, 0.0, 0.0, 0.0, 0.0, 0.0, 0.0, 0.0, 0.0, 0.0, 0.0, 0.0, 0.0, 0.0, 0.0, 0.0, 0.0, 0.004324, 0.0, 0.0, 0.0, 0.0, 0.0, 0.0, 0.0, 0.0, 0.0, 0.0, 0.0, 0.0, 0.0, 0.0, 0.0, 0.0, 0.0, 0.0, 0.0, 0.0, 0.0]): _vg.add([_i], _w, 'REPLACE')
_vg = ob_joel.vertex_groups.new(name='Bone.017')
for _i, _w in zip([168, 171, 172, 173, 174, 175, 176, 177, 178, 179, 180, 181, 182, 183, 184, 185, 186, 187, 188, 189, 190, 191, 193, 194, 196, 197, 199, 200, 204, 206, 207, 208, 209, 211, 212, 215, 220, 221, 226], [0.0, 0.09036, 0.001065, 0.9523, 0.7145, 0.8657, 0.1043, 0.0, 0.1038, 0.9991, 0.9606, 1.0, 0.0, 0.0, 0.96, 0.9863, 0.0, 0.0, 0.03225, 0.0, 0.0, 0.0, 0.0, 0.0, 0.05694, 0.0259, 0.0, 0.0, 0.0, 0.0, 0.0, 0.0, 0.0, 0.0, 0.0, 0.0, 0.0, 0.0, 0.0]): _vg.add([_i], _w, 'REPLACE')
_vg = ob_joel.vertex_groups.new(name='Bone.019')
for _i, _w in zip([182, 183, 185, 186, 187, 188, 189, 190, 191, 192, 193, 194, 196, 197, 199, 200, 202, 219, 220, 222, 224, 225, 226], [0.04416, 0.01199, 0.0137, 0.0, 0.0, 0.07795, 0.0, 0.0, 0.4606, 0.9718, 0.4224, 0.0, 0.03357, 0.0, 0.0, 0.0, 0.0, 0.0, 0.0, 0.0, 0.3892, 0.9843, 0.4698]): _vg.add([_i], _w, 'REPLACE')
_vg = ob_joel.vertex_groups.new(name='Bone.021')
for _i, _w in zip([181, 182, 183, 184, 185, 186, 187, 188, 189, 190, 191, 192, 193, 194, 195, 196, 197, 198, 199, 200, 201, 202], [0.0, 0.05835, 0.0, 0.0, 0.0, 0.0, 0.0, 0.0, 0.0, 0.0, 0.7156, 0.7473, 0.8, 0.0, 1.0, 0.9095, 0.9045, 1.0, 0.9957, 0.9146, 1.0, 1.0]): _vg.add([_i], _w, 'REPLACE')
_m = ob_joel.modifiers.new('Armature', 'ARMATURE')
_m.object = ob_armature

# ---- collection membership
col_collection_1.objects.link(ob_armature)
col_collection_1.objects.link(ob_joel)

# ---- scene / render settings (as saved in the file)
scene.frame_start = 1; scene.frame_end = 96; scene.frame_set(28)
scene.render.engine = 'BLENDER_EEVEE_NEXT'
scene.render.resolution_percentage = 50
scene.render.dither_intensity = 0.0
scene.cycles.use_denoising = False
scene.cycles.samples = 128
scene.cycles.sampling_pattern = 'TABULATED_SOBOL'
scene.cycles.use_adaptive_sampling = False
scene.cycles.use_light_tree = False
scene.cycles.blur_glossy = 0.0
scene.cycles.sample_clamp_indirect = 0.0
scene.view_settings.view_transform = 'Standard'
bpy.context.view_layer.update()

# ---- added for rendering (the .blend has no active camera and no usable light): camera, sun
cam_auto = bpy.data.cameras.new('AutoCamera')
cam_auto.lens = 50.0
cam_auto.sensor_width = 36.0
cam_auto.clip_end = 1000.0
ob_auto_camera = bpy.data.objects.new('AutoCamera', cam_auto)
scene.collection.objects.link(ob_auto_camera)
ob_auto_camera.location = (32.1498, -39.6034, 41.5745)
ob_auto_camera.rotation_euler = (1.09748, -7.21219e-08, 0.694738)
scene.camera = ob_auto_camera
light_auto_sun = bpy.data.lights.new('AutoSun', 'SUN')
light_auto_sun.energy = 3.0
light_auto_sun.angle = 0.0523599
ob_auto_sun = bpy.data.objects.new('AutoSun', light_auto_sun)
scene.collection.objects.link(ob_auto_sun)
ob_auto_sun.rotation_euler = (0.872665, 0.174533, 0.523599)
bpy.context.view_layer.update()
